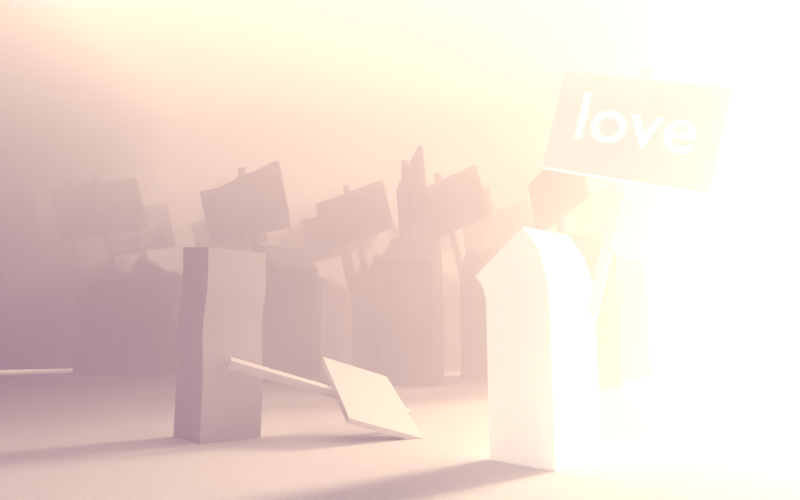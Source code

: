 # Source: RenderSketchGame-RyanGreen-1113.blend  (saved by Blender 2.71.0; exported with 4.5.12 LTS)
import bpy
from mathutils import Matrix  # noqa: F401  (used for matrix-valued properties, if any)

bpy.ops.wm.read_factory_settings(use_empty=True)
scene = bpy.context.scene
scene.name = 'Scene'

# ---- collections
col_collection_1 = bpy.data.collections.new('Collection 1'); scene.collection.children.link(col_collection_1)
col_collection_2 = bpy.data.collections.new('Collection 2'); scene.collection.children.link(col_collection_2)

# ---- materials (node trees are filled in below, after node groups)
mat_material_004 = bpy.data.materials.new('Material.004')
mat_material_004.alpha_threshold = 0.0
mat_material_004.roughness = 0.5
mat_material_004.line_color = (0.0, 0.0, 0.0, 1.0)
mat_material_001 = bpy.data.materials.new('Material.001')
mat_material_001.alpha_threshold = 0.0
mat_material_001.roughness = 0.5
mat_material_001.line_color = (0.0, 0.0, 0.0, 1.0)
mat_material_002 = bpy.data.materials.new('Material.002')
mat_material_002.alpha_threshold = 0.0
mat_material_002.roughness = 0.5
mat_material_002.line_color = (0.0, 0.0, 0.0, 1.0)
mat_material_005 = bpy.data.materials.new('Material.005')
mat_material_005.alpha_threshold = 0.0
mat_material_005.roughness = 0.5
mat_material_005.line_color = (0.0, 0.0, 0.0, 1.0)
mat_material_003 = bpy.data.materials.new('Material.003')
mat_material_003.alpha_threshold = 0.0
mat_material_003.roughness = 0.5
mat_material_003.line_color = (0.0, 0.0, 0.0, 1.0)

# ---- material node trees
mat_material_004.use_nodes = True; mat_material_004.node_tree.nodes.clear()
_N = mat_material_004.node_tree.nodes; _L = mat_material_004.node_tree.links
n0 = _N.new('ShaderNodeOutputMaterial'); n0.name = 'Material Output'; n0.location = (315, 290)
n1 = _N.new('ShaderNodeVolumeScatter'); n1.name = 'Volume Scatter'; n1.location = (7, 279)
n1.width = 140
n1.inputs[1].default_value = 0.002
_L.new(n1.outputs[0], n0.inputs[1])
n0.is_active_output = True
mat_material_001.use_nodes = True; mat_material_001.node_tree.nodes.clear()
_N = mat_material_001.node_tree.nodes; _L = mat_material_001.node_tree.links
n0 = _N.new('ShaderNodeOutputMaterial'); n0.name = 'Material Output'; n0.location = (300, 300)
n1 = _N.new('ShaderNodeBsdfDiffuse'); n1.name = 'Diffuse BSDF'; n1.location = (10, 300)
n1.inputs[0].default_value = (0.2529, 0.2529, 0.2529, 1.0)
_L.new(n1.outputs[0], n0.inputs[0])
n0.is_active_output = True
mat_material_002.use_nodes = True; mat_material_002.node_tree.nodes.clear()
_N = mat_material_002.node_tree.nodes; _L = mat_material_002.node_tree.links
n0 = _N.new('ShaderNodeOutputMaterial'); n0.name = 'Material Output'; n0.location = (300, 300)
n1 = _N.new('ShaderNodeBsdfDiffuse'); n1.name = 'Diffuse BSDF'; n1.location = (10, 300)
n1.inputs[0].default_value = (0.6038, 0.6038, 0.6038, 1.0)
_L.new(n1.outputs[0], n0.inputs[0])
n0.is_active_output = True
mat_material_005.use_nodes = True; mat_material_005.node_tree.nodes.clear()
_N = mat_material_005.node_tree.nodes; _L = mat_material_005.node_tree.links
n0 = _N.new('ShaderNodeOutputMaterial'); n0.name = 'Material Output'; n0.location = (300, 300)
n1 = _N.new('ShaderNodeBsdfDiffuse'); n1.name = 'Diffuse BSDF'; n1.location = (10, 300)
n1.inputs[0].default_value = (4.954, 4.954, 4.954, 1.0)
_L.new(n1.outputs[0], n0.inputs[0])
n0.is_active_output = True
mat_material_003.use_nodes = True; mat_material_003.node_tree.nodes.clear()
_N = mat_material_003.node_tree.nodes; _L = mat_material_003.node_tree.links
n0 = _N.new('ShaderNodeOutputMaterial'); n0.name = 'Material Output'; n0.location = (300, 300)
n1 = _N.new('ShaderNodeBsdfDiffuse'); n1.name = 'Diffuse BSDF'; n1.location = (10, 300)
n1.inputs[0].default_value = (2.163, 2.163, 2.163, 1.0)
_L.new(n1.outputs[0], n0.inputs[0])
n0.is_active_output = True

# ---- world
world_world = bpy.data.worlds.new('World'); scene.world = world_world
world_world.use_nodes = True; world_world.node_tree.nodes.clear()
_N = world_world.node_tree.nodes; _L = world_world.node_tree.links
n0 = _N.new('ShaderNodeOutputWorld'); n0.name = 'World Output'; n0.location = (300, 300)
n1 = _N.new('ShaderNodeBackground'); n1.name = 'Background'; n1.location = (10, 300)
n1.inputs[1].default_value = 0.2
n2 = _N.new('ShaderNodeRGB'); n2.name = 'RGB'; n2.location = (-180, 300)
n2.outputs[0].default_value = (0.9774, 1.0, 0.9551, 1.0)
_L.new(n1.outputs[0], n0.inputs[0])
_L.new(n2.outputs[0], n1.inputs[0])
n0.is_active_output = True
world_world.color = (0.05088, 0.05088, 0.05088)
world_world.use_sun_shadow = False
world_world.sun_shadow_jitter_overblur = 0.0
world_world.cycles.sampling_method = 'MANUAL'
world_world.cycles.sample_map_resolution = 256

# ---- cameras
cam_camera = bpy.data.cameras.new('Camera')
cam_camera.clip_end = 1e+04
cam_camera.lens = 25.0
cam_camera.sensor_width = 32.0
cam_camera.sensor_height = 18.0
cam_camera.ortho_scale = 7.314
cam_camera.dof.use_dof = True
cam_camera.dof.focus_distance = 0.0
cam_camera.dof.aperture_fstop = 0.0125

# ---- lights
light_lamp = bpy.data.lights.new('Lamp', 'SUN')
light_lamp.color = (1.0, 0.7094, 0.499)
light_lamp.transmission_factor = 0.0
light_lamp.cutoff_distance = 30.0
light_lamp.angle = 0.1993
light_lamp.energy = 100.0
light_lamp.shadow_buffer_clip_start = 1.001
light_lamp.shadow_soft_size = 0.1
light_lamp.shadow_cascade_max_distance = 1000.0
light_lamp.cycles.use_multiple_importance_sampling = False

# ---- meshes
me_cube_026 = bpy.data.meshes.new('Cube.026')
me_cube_026.from_pydata([(-98.41, -144.9, -100.0), (-100.0, 100.0, -100.0), (100.0, 100.0, -100.0), (101.6, -144.9, -100.0), (-98.41, -144.9, 100.0), (-100.0, 100.0, 100.0), (100.0, 100.0, 100.0), (101.6, -144.9, 100.0), (-98.41, -144.9, -100.0), (101.6, -144.9, -100.0), (-98.41, -144.9, 100.0), (101.6, -144.9, 100.0)], [], [(4, 5, 1, 0), (5, 6, 2, 1), (6, 7, 3, 2), (11, 10, 8, 9), (0, 1, 2, 3), (7, 6, 5, 4)])
me_cube_026.materials.append(mat_material_004)
me_cube_026.use_remesh_preserve_volume = False
me_cube_026.use_remesh_preserve_attributes = False
me_cube_026.use_mirror_vertex_groups = False
me_cube_026.update()
me_cube_025 = bpy.data.meshes.new('Cube.025')
me_cube_025.from_pydata([(-32.42, -32.42, -0.05398), (-32.42, 32.42, -0.05398), (32.42, 32.42, -0.05398), (32.42, -32.42, -0.05398), (-32.42, -44.53, 153.6), (-32.42, 8.768, 190.6), (32.42, 8.768, 190.6), (32.42, -44.53, 153.6), (-32.42, -32.42, 20.36), (-32.42, -32.42, 40.77), (-32.42, -32.42, 61.18), (-32.42, -32.42, 81.59), (-32.42, -32.42, 102.0), (-32.42, -32.61, 122.2), (-32.42, -32.7, 133.3), (-32.42, -35.92, 143.8), (-32.42, 23.21, 170.4), (-32.42, 31.08, 145.8), (-32.42, 32.38, 122.4), (-32.42, 32.42, 102.0), (-32.42, 32.42, 81.59), (-32.42, 32.42, 61.18), (-32.42, 32.42, 40.77), (-32.42, 32.42, 20.36), (32.42, 23.21, 170.4), (32.42, 31.08, 145.8), (32.42, 32.38, 122.4), (32.42, 32.42, 102.0), (32.42, 32.42, 81.59), (32.42, 32.42, 61.18), (32.42, 32.42, 40.77), (32.42, 32.42, 20.36), (32.42, -35.92, 143.8), (32.42, -32.7, 133.3), (32.42, -32.61, 122.2), (32.42, -32.42, 102.0), (32.42, -32.42, 81.59), (32.42, -32.42, 61.18), (32.42, -32.42, 40.77), (32.42, -32.42, 20.36), (-15.19, 44.33, 115.9), (-7.832, 48.54, 115.9), (-3.762, 41.42, 118.1), (-11.12, 37.21, 118.1), (-41.69, 90.69, 319.5), (-34.32, 94.9, 319.5), (-30.25, 87.78, 321.7), (-37.62, 83.57, 321.7), (-52.41, 123.8, 209.9), (-47.37, 126.7, 209.9), (15.05, 17.5, 242.9), (10.01, 14.62, 242.9), (-63.2, 142.7, 292.9), (-58.17, 145.6, 292.9), (4.254, 36.39, 325.9), (-0.7829, 33.51, 325.9)], [], [(8, 23, 1, 0), (23, 31, 2, 1), (31, 39, 3, 2), (39, 8, 0, 3), (0, 1, 2, 3), (7, 6, 5, 4), (4, 5, 16, 15), (15, 16, 17, 14), (14, 17, 18, 13), (13, 18, 19, 12), (12, 19, 20, 11), (11, 20, 21, 10), (10, 21, 22, 9), (9, 22, 23, 8), (5, 6, 24, 16), (16, 24, 25, 17), (17, 25, 26, 18), (18, 26, 27, 19), (19, 27, 28, 20), (20, 28, 29, 21), (21, 29, 30, 22), (22, 30, 31, 23), (6, 7, 32, 24), (24, 32, 33, 25), (25, 33, 34, 26), (26, 34, 35, 27), (27, 35, 36, 28), (28, 36, 37, 29), (29, 37, 38, 30), (30, 38, 39, 31), (7, 4, 15, 32), (32, 15, 14, 33), (33, 14, 13, 34), (34, 13, 12, 35), (35, 12, 11, 36), (36, 11, 10, 37), (37, 10, 9, 38), (38, 9, 8, 39), (44, 45, 41, 40), (45, 46, 42, 41), (46, 47, 43, 42), (47, 44, 40, 43), (40, 41, 42, 43), (47, 46, 45, 44), (52, 53, 49, 48), (53, 54, 50, 49), (54, 55, 51, 50), (55, 52, 48, 51), (48, 49, 50, 51), (55, 54, 53, 52)])
me_cube_025.materials.append(mat_material_001)
me_cube_025.use_remesh_preserve_volume = False
me_cube_025.use_remesh_preserve_attributes = False
me_cube_025.use_mirror_vertex_groups = False
me_cube_025.update()
me_cube_024 = bpy.data.meshes.new('Cube.024')
me_cube_024.from_pydata([(-32.42, -32.42, -0.05398), (-32.42, 32.42, -0.05398), (32.42, 32.42, -0.05398), (32.42, -32.42, -0.05398), (-32.42, -44.53, 153.6), (-32.42, 8.768, 190.6), (32.42, 8.768, 190.6), (32.42, -44.53, 153.6), (-32.42, -32.42, 20.36), (-32.42, -32.42, 40.77), (-32.42, -32.42, 61.18), (-32.42, -32.42, 81.59), (-32.42, -32.42, 102.0), (-32.42, -32.61, 122.2), (-32.42, -32.7, 133.3), (-32.42, -35.92, 143.8), (-32.42, 23.21, 170.4), (-32.42, 31.08, 145.8), (-32.42, 32.38, 122.4), (-32.42, 32.42, 102.0), (-32.42, 32.42, 81.59), (-32.42, 32.42, 61.18), (-32.42, 32.42, 40.77), (-32.42, 32.42, 20.36), (32.42, 23.21, 170.4), (32.42, 31.08, 145.8), (32.42, 32.38, 122.4), (32.42, 32.42, 102.0), (32.42, 32.42, 81.59), (32.42, 32.42, 61.18), (32.42, 32.42, 40.77), (32.42, 32.42, 20.36), (32.42, -35.92, 143.8), (32.42, -32.7, 133.3), (32.42, -32.61, 122.2), (32.42, -32.42, 102.0), (32.42, -32.42, 81.59), (32.42, -32.42, 61.18), (32.42, -32.42, 40.77), (32.42, -32.42, 20.36), (-15.19, 44.33, 115.9), (-7.832, 48.54, 115.9), (-3.762, 41.42, 118.1), (-11.12, 37.21, 118.1), (-41.69, 90.69, 319.5), (-34.32, 94.9, 319.5), (-30.25, 87.78, 321.7), (-37.62, 83.57, 321.7), (-52.41, 123.8, 209.9), (-47.37, 126.7, 209.9), (15.05, 17.5, 242.9), (10.01, 14.62, 242.9), (-63.2, 142.7, 292.9), (-58.17, 145.6, 292.9), (4.254, 36.39, 325.9), (-0.7829, 33.51, 325.9)], [], [(8, 23, 1, 0), (23, 31, 2, 1), (31, 39, 3, 2), (39, 8, 0, 3), (0, 1, 2, 3), (7, 6, 5, 4), (4, 5, 16, 15), (15, 16, 17, 14), (14, 17, 18, 13), (13, 18, 19, 12), (12, 19, 20, 11), (11, 20, 21, 10), (10, 21, 22, 9), (9, 22, 23, 8), (5, 6, 24, 16), (16, 24, 25, 17), (17, 25, 26, 18), (18, 26, 27, 19), (19, 27, 28, 20), (20, 28, 29, 21), (21, 29, 30, 22), (22, 30, 31, 23), (6, 7, 32, 24), (24, 32, 33, 25), (25, 33, 34, 26), (26, 34, 35, 27), (27, 35, 36, 28), (28, 36, 37, 29), (29, 37, 38, 30), (30, 38, 39, 31), (7, 4, 15, 32), (32, 15, 14, 33), (33, 14, 13, 34), (34, 13, 12, 35), (35, 12, 11, 36), (36, 11, 10, 37), (37, 10, 9, 38), (38, 9, 8, 39), (44, 45, 41, 40), (45, 46, 42, 41), (46, 47, 43, 42), (47, 44, 40, 43), (40, 41, 42, 43), (47, 46, 45, 44), (52, 53, 49, 48), (53, 54, 50, 49), (54, 55, 51, 50), (55, 52, 48, 51), (48, 49, 50, 51), (55, 54, 53, 52)])
me_cube_024.materials.append(mat_material_001)
me_cube_024.use_remesh_preserve_volume = False
me_cube_024.use_remesh_preserve_attributes = False
me_cube_024.use_mirror_vertex_groups = False
me_cube_024.update()
me_cube_023 = bpy.data.meshes.new('Cube.023')
me_cube_023.from_pydata([(-32.42, -32.42, -0.05398), (-32.42, 32.42, -0.05398), (32.42, 32.42, -0.05398), (32.42, -32.42, -0.05398), (-32.42, -44.53, 153.6), (-32.42, 8.768, 190.6), (32.42, 8.768, 190.6), (32.42, -44.53, 153.6), (-32.42, -32.42, 20.36), (-32.42, -32.42, 40.77), (-32.42, -32.42, 61.18), (-32.42, -32.42, 81.59), (-32.42, -32.42, 102.0), (-32.42, -32.61, 122.2), (-32.42, -32.7, 133.3), (-32.42, -35.92, 143.8), (-32.42, 23.21, 170.4), (-32.42, 31.08, 145.8), (-32.42, 32.38, 122.4), (-32.42, 32.42, 102.0), (-32.42, 32.42, 81.59), (-32.42, 32.42, 61.18), (-32.42, 32.42, 40.77), (-32.42, 32.42, 20.36), (32.42, 23.21, 170.4), (32.42, 31.08, 145.8), (32.42, 32.38, 122.4), (32.42, 32.42, 102.0), (32.42, 32.42, 81.59), (32.42, 32.42, 61.18), (32.42, 32.42, 40.77), (32.42, 32.42, 20.36), (32.42, -35.92, 143.8), (32.42, -32.7, 133.3), (32.42, -32.61, 122.2), (32.42, -32.42, 102.0), (32.42, -32.42, 81.59), (32.42, -32.42, 61.18), (32.42, -32.42, 40.77), (32.42, -32.42, 20.36), (-15.19, 44.33, 115.9), (-7.832, 48.54, 115.9), (-3.762, 41.42, 118.1), (-11.12, 37.21, 118.1), (-41.69, 90.69, 319.5), (-34.32, 94.9, 319.5), (-30.25, 87.78, 321.7), (-37.62, 83.57, 321.7), (-52.41, 123.8, 209.9), (-47.37, 126.7, 209.9), (15.05, 17.5, 242.9), (10.01, 14.62, 242.9), (-63.2, 142.7, 292.9), (-58.17, 145.6, 292.9), (4.254, 36.39, 325.9), (-0.7829, 33.51, 325.9)], [], [(8, 23, 1, 0), (23, 31, 2, 1), (31, 39, 3, 2), (39, 8, 0, 3), (0, 1, 2, 3), (7, 6, 5, 4), (4, 5, 16, 15), (15, 16, 17, 14), (14, 17, 18, 13), (13, 18, 19, 12), (12, 19, 20, 11), (11, 20, 21, 10), (10, 21, 22, 9), (9, 22, 23, 8), (5, 6, 24, 16), (16, 24, 25, 17), (17, 25, 26, 18), (18, 26, 27, 19), (19, 27, 28, 20), (20, 28, 29, 21), (21, 29, 30, 22), (22, 30, 31, 23), (6, 7, 32, 24), (24, 32, 33, 25), (25, 33, 34, 26), (26, 34, 35, 27), (27, 35, 36, 28), (28, 36, 37, 29), (29, 37, 38, 30), (30, 38, 39, 31), (7, 4, 15, 32), (32, 15, 14, 33), (33, 14, 13, 34), (34, 13, 12, 35), (35, 12, 11, 36), (36, 11, 10, 37), (37, 10, 9, 38), (38, 9, 8, 39), (44, 45, 41, 40), (45, 46, 42, 41), (46, 47, 43, 42), (47, 44, 40, 43), (40, 41, 42, 43), (47, 46, 45, 44), (52, 53, 49, 48), (53, 54, 50, 49), (54, 55, 51, 50), (55, 52, 48, 51), (48, 49, 50, 51), (55, 54, 53, 52)])
me_cube_023.materials.append(mat_material_001)
me_cube_023.use_remesh_preserve_volume = False
me_cube_023.use_remesh_preserve_attributes = False
me_cube_023.use_mirror_vertex_groups = False
me_cube_023.update()
me_cube_022 = bpy.data.meshes.new('Cube.022')
me_cube_022.from_pydata([(-32.42, -32.42, -0.05398), (-32.42, 32.42, -0.05398), (32.42, 32.42, -0.05398), (32.42, -32.42, -0.05398), (-32.42, -44.53, 153.6), (-32.42, 8.768, 190.6), (32.42, 8.768, 190.6), (32.42, -44.53, 153.6), (-32.42, -32.42, 20.36), (-32.42, -32.42, 40.77), (-32.42, -32.42, 61.18), (-32.42, -32.42, 81.59), (-32.42, -32.42, 102.0), (-32.42, -32.61, 122.2), (-32.42, -32.7, 133.3), (-32.42, -35.92, 143.8), (-32.42, 23.21, 170.4), (-32.42, 31.08, 145.8), (-32.42, 32.38, 122.4), (-32.42, 32.42, 102.0), (-32.42, 32.42, 81.59), (-32.42, 32.42, 61.18), (-32.42, 32.42, 40.77), (-32.42, 32.42, 20.36), (32.42, 23.21, 170.4), (32.42, 31.08, 145.8), (32.42, 32.38, 122.4), (32.42, 32.42, 102.0), (32.42, 32.42, 81.59), (32.42, 32.42, 61.18), (32.42, 32.42, 40.77), (32.42, 32.42, 20.36), (32.42, -35.92, 143.8), (32.42, -32.7, 133.3), (32.42, -32.61, 122.2), (32.42, -32.42, 102.0), (32.42, -32.42, 81.59), (32.42, -32.42, 61.18), (32.42, -32.42, 40.77), (32.42, -32.42, 20.36), (-15.19, 44.33, 115.9), (-7.832, 48.54, 115.9), (-3.762, 41.42, 118.1), (-11.12, 37.21, 118.1), (-41.69, 90.69, 319.5), (-34.32, 94.9, 319.5), (-30.25, 87.78, 321.7), (-37.62, 83.57, 321.7), (-52.41, 123.8, 209.9), (-47.37, 126.7, 209.9), (15.05, 17.5, 242.9), (10.01, 14.62, 242.9), (-63.2, 142.7, 292.9), (-58.17, 145.6, 292.9), (4.254, 36.39, 325.9), (-0.7829, 33.51, 325.9)], [], [(8, 23, 1, 0), (23, 31, 2, 1), (31, 39, 3, 2), (39, 8, 0, 3), (0, 1, 2, 3), (7, 6, 5, 4), (4, 5, 16, 15), (15, 16, 17, 14), (14, 17, 18, 13), (13, 18, 19, 12), (12, 19, 20, 11), (11, 20, 21, 10), (10, 21, 22, 9), (9, 22, 23, 8), (5, 6, 24, 16), (16, 24, 25, 17), (17, 25, 26, 18), (18, 26, 27, 19), (19, 27, 28, 20), (20, 28, 29, 21), (21, 29, 30, 22), (22, 30, 31, 23), (6, 7, 32, 24), (24, 32, 33, 25), (25, 33, 34, 26), (26, 34, 35, 27), (27, 35, 36, 28), (28, 36, 37, 29), (29, 37, 38, 30), (30, 38, 39, 31), (7, 4, 15, 32), (32, 15, 14, 33), (33, 14, 13, 34), (34, 13, 12, 35), (35, 12, 11, 36), (36, 11, 10, 37), (37, 10, 9, 38), (38, 9, 8, 39), (44, 45, 41, 40), (45, 46, 42, 41), (46, 47, 43, 42), (47, 44, 40, 43), (40, 41, 42, 43), (47, 46, 45, 44), (52, 53, 49, 48), (53, 54, 50, 49), (54, 55, 51, 50), (55, 52, 48, 51), (48, 49, 50, 51), (55, 54, 53, 52)])
me_cube_022.materials.append(mat_material_001)
me_cube_022.use_remesh_preserve_volume = False
me_cube_022.use_remesh_preserve_attributes = False
me_cube_022.use_mirror_vertex_groups = False
me_cube_022.update()
me_cube_021 = bpy.data.meshes.new('Cube.021')
me_cube_021.from_pydata([(-32.42, -32.42, -0.05398), (-32.42, 32.42, -0.05398), (32.42, 32.42, -0.05398), (32.42, -32.42, -0.05398), (-32.42, -44.53, 153.6), (-32.42, 8.768, 190.6), (32.42, 8.768, 190.6), (32.42, -44.53, 153.6), (-32.42, -32.42, 20.36), (-32.42, -32.42, 40.77), (-32.42, -32.42, 61.18), (-32.42, -32.42, 81.59), (-32.42, -32.42, 102.0), (-32.42, -32.61, 122.2), (-32.42, -32.7, 133.3), (-32.42, -35.92, 143.8), (-32.42, 23.21, 170.4), (-32.42, 31.08, 145.8), (-32.42, 32.38, 122.4), (-32.42, 32.42, 102.0), (-32.42, 32.42, 81.59), (-32.42, 32.42, 61.18), (-32.42, 32.42, 40.77), (-32.42, 32.42, 20.36), (32.42, 23.21, 170.4), (32.42, 31.08, 145.8), (32.42, 32.38, 122.4), (32.42, 32.42, 102.0), (32.42, 32.42, 81.59), (32.42, 32.42, 61.18), (32.42, 32.42, 40.77), (32.42, 32.42, 20.36), (32.42, -35.92, 143.8), (32.42, -32.7, 133.3), (32.42, -32.61, 122.2), (32.42, -32.42, 102.0), (32.42, -32.42, 81.59), (32.42, -32.42, 61.18), (32.42, -32.42, 40.77), (32.42, -32.42, 20.36), (-15.19, 44.33, 115.9), (-7.832, 48.54, 115.9), (-3.762, 41.42, 118.1), (-11.12, 37.21, 118.1), (-41.69, 90.69, 319.5), (-34.32, 94.9, 319.5), (-30.25, 87.78, 321.7), (-37.62, 83.57, 321.7), (-52.41, 123.8, 209.9), (-47.37, 126.7, 209.9), (15.05, 17.5, 242.9), (10.01, 14.62, 242.9), (-63.2, 142.7, 292.9), (-58.17, 145.6, 292.9), (4.254, 36.39, 325.9), (-0.7829, 33.51, 325.9)], [], [(8, 23, 1, 0), (23, 31, 2, 1), (31, 39, 3, 2), (39, 8, 0, 3), (0, 1, 2, 3), (7, 6, 5, 4), (4, 5, 16, 15), (15, 16, 17, 14), (14, 17, 18, 13), (13, 18, 19, 12), (12, 19, 20, 11), (11, 20, 21, 10), (10, 21, 22, 9), (9, 22, 23, 8), (5, 6, 24, 16), (16, 24, 25, 17), (17, 25, 26, 18), (18, 26, 27, 19), (19, 27, 28, 20), (20, 28, 29, 21), (21, 29, 30, 22), (22, 30, 31, 23), (6, 7, 32, 24), (24, 32, 33, 25), (25, 33, 34, 26), (26, 34, 35, 27), (27, 35, 36, 28), (28, 36, 37, 29), (29, 37, 38, 30), (30, 38, 39, 31), (7, 4, 15, 32), (32, 15, 14, 33), (33, 14, 13, 34), (34, 13, 12, 35), (35, 12, 11, 36), (36, 11, 10, 37), (37, 10, 9, 38), (38, 9, 8, 39), (44, 45, 41, 40), (45, 46, 42, 41), (46, 47, 43, 42), (47, 44, 40, 43), (40, 41, 42, 43), (47, 46, 45, 44), (52, 53, 49, 48), (53, 54, 50, 49), (54, 55, 51, 50), (55, 52, 48, 51), (48, 49, 50, 51), (55, 54, 53, 52)])
me_cube_021.materials.append(mat_material_001)
me_cube_021.use_remesh_preserve_volume = False
me_cube_021.use_remesh_preserve_attributes = False
me_cube_021.use_mirror_vertex_groups = False
me_cube_021.update()
me_cube_020 = bpy.data.meshes.new('Cube.020')
me_cube_020.from_pydata([(-32.42, -32.42, -0.05398), (-32.42, 32.42, -0.05398), (32.42, 32.42, -0.05398), (32.42, -32.42, -0.05398), (-32.42, -44.53, 153.6), (-32.42, 8.768, 190.6), (32.42, 8.768, 190.6), (32.42, -44.53, 153.6), (-32.42, -32.42, 20.36), (-32.42, -32.42, 40.77), (-32.42, -32.42, 61.18), (-32.42, -32.42, 81.59), (-32.42, -32.42, 102.0), (-32.42, -32.61, 122.2), (-32.42, -32.7, 133.3), (-32.42, -35.92, 143.8), (-32.42, 23.21, 170.4), (-32.42, 31.08, 145.8), (-32.42, 32.38, 122.4), (-32.42, 32.42, 102.0), (-32.42, 32.42, 81.59), (-32.42, 32.42, 61.18), (-32.42, 32.42, 40.77), (-32.42, 32.42, 20.36), (32.42, 23.21, 170.4), (32.42, 31.08, 145.8), (32.42, 32.38, 122.4), (32.42, 32.42, 102.0), (32.42, 32.42, 81.59), (32.42, 32.42, 61.18), (32.42, 32.42, 40.77), (32.42, 32.42, 20.36), (32.42, -35.92, 143.8), (32.42, -32.7, 133.3), (32.42, -32.61, 122.2), (32.42, -32.42, 102.0), (32.42, -32.42, 81.59), (32.42, -32.42, 61.18), (32.42, -32.42, 40.77), (32.42, -32.42, 20.36), (-15.19, 44.33, 115.9), (-7.832, 48.54, 115.9), (-3.762, 41.42, 118.1), (-11.12, 37.21, 118.1), (-41.69, 90.69, 319.5), (-34.32, 94.9, 319.5), (-30.25, 87.78, 321.7), (-37.62, 83.57, 321.7), (-52.41, 123.8, 209.9), (-47.37, 126.7, 209.9), (15.05, 17.5, 242.9), (10.01, 14.62, 242.9), (-63.2, 142.7, 292.9), (-58.17, 145.6, 292.9), (4.254, 36.39, 325.9), (-0.7829, 33.51, 325.9)], [], [(8, 23, 1, 0), (23, 31, 2, 1), (31, 39, 3, 2), (39, 8, 0, 3), (0, 1, 2, 3), (7, 6, 5, 4), (4, 5, 16, 15), (15, 16, 17, 14), (14, 17, 18, 13), (13, 18, 19, 12), (12, 19, 20, 11), (11, 20, 21, 10), (10, 21, 22, 9), (9, 22, 23, 8), (5, 6, 24, 16), (16, 24, 25, 17), (17, 25, 26, 18), (18, 26, 27, 19), (19, 27, 28, 20), (20, 28, 29, 21), (21, 29, 30, 22), (22, 30, 31, 23), (6, 7, 32, 24), (24, 32, 33, 25), (25, 33, 34, 26), (26, 34, 35, 27), (27, 35, 36, 28), (28, 36, 37, 29), (29, 37, 38, 30), (30, 38, 39, 31), (7, 4, 15, 32), (32, 15, 14, 33), (33, 14, 13, 34), (34, 13, 12, 35), (35, 12, 11, 36), (36, 11, 10, 37), (37, 10, 9, 38), (38, 9, 8, 39), (44, 45, 41, 40), (45, 46, 42, 41), (46, 47, 43, 42), (47, 44, 40, 43), (40, 41, 42, 43), (47, 46, 45, 44), (52, 53, 49, 48), (53, 54, 50, 49), (54, 55, 51, 50), (55, 52, 48, 51), (48, 49, 50, 51), (55, 54, 53, 52)])
me_cube_020.materials.append(mat_material_001)
me_cube_020.use_remesh_preserve_volume = False
me_cube_020.use_remesh_preserve_attributes = False
me_cube_020.use_mirror_vertex_groups = False
me_cube_020.update()
me_cube_019 = bpy.data.meshes.new('Cube.019')
me_cube_019.from_pydata([(-32.42, -32.42, -0.05398), (-32.42, 32.42, -0.05398), (32.42, 32.42, -0.05398), (32.42, -32.42, -0.05398), (-32.42, -44.53, 153.6), (-32.42, 8.768, 190.6), (32.42, 8.768, 190.6), (32.42, -44.53, 153.6), (-32.42, -32.42, 20.36), (-32.42, -32.42, 40.77), (-32.42, -32.42, 61.18), (-32.42, -32.42, 81.59), (-32.42, -32.42, 102.0), (-32.42, -32.61, 122.2), (-32.42, -32.7, 133.3), (-32.42, -35.92, 143.8), (-32.42, 23.21, 170.4), (-32.42, 31.08, 145.8), (-32.42, 32.38, 122.4), (-32.42, 32.42, 102.0), (-32.42, 32.42, 81.59), (-32.42, 32.42, 61.18), (-32.42, 32.42, 40.77), (-32.42, 32.42, 20.36), (32.42, 23.21, 170.4), (32.42, 31.08, 145.8), (32.42, 32.38, 122.4), (32.42, 32.42, 102.0), (32.42, 32.42, 81.59), (32.42, 32.42, 61.18), (32.42, 32.42, 40.77), (32.42, 32.42, 20.36), (32.42, -35.92, 143.8), (32.42, -32.7, 133.3), (32.42, -32.61, 122.2), (32.42, -32.42, 102.0), (32.42, -32.42, 81.59), (32.42, -32.42, 61.18), (32.42, -32.42, 40.77), (32.42, -32.42, 20.36), (-15.19, 44.33, 115.9), (-7.832, 48.54, 115.9), (-3.762, 41.42, 118.1), (-11.12, 37.21, 118.1), (-41.69, 90.69, 319.5), (-34.32, 94.9, 319.5), (-30.25, 87.78, 321.7), (-37.62, 83.57, 321.7), (-52.41, 123.8, 209.9), (-47.37, 126.7, 209.9), (15.05, 17.5, 242.9), (10.01, 14.62, 242.9), (-63.2, 142.7, 292.9), (-58.17, 145.6, 292.9), (4.254, 36.39, 325.9), (-0.7829, 33.51, 325.9)], [], [(8, 23, 1, 0), (23, 31, 2, 1), (31, 39, 3, 2), (39, 8, 0, 3), (0, 1, 2, 3), (7, 6, 5, 4), (4, 5, 16, 15), (15, 16, 17, 14), (14, 17, 18, 13), (13, 18, 19, 12), (12, 19, 20, 11), (11, 20, 21, 10), (10, 21, 22, 9), (9, 22, 23, 8), (5, 6, 24, 16), (16, 24, 25, 17), (17, 25, 26, 18), (18, 26, 27, 19), (19, 27, 28, 20), (20, 28, 29, 21), (21, 29, 30, 22), (22, 30, 31, 23), (6, 7, 32, 24), (24, 32, 33, 25), (25, 33, 34, 26), (26, 34, 35, 27), (27, 35, 36, 28), (28, 36, 37, 29), (29, 37, 38, 30), (30, 38, 39, 31), (7, 4, 15, 32), (32, 15, 14, 33), (33, 14, 13, 34), (34, 13, 12, 35), (35, 12, 11, 36), (36, 11, 10, 37), (37, 10, 9, 38), (38, 9, 8, 39), (44, 45, 41, 40), (45, 46, 42, 41), (46, 47, 43, 42), (47, 44, 40, 43), (40, 41, 42, 43), (47, 46, 45, 44), (52, 53, 49, 48), (53, 54, 50, 49), (54, 55, 51, 50), (55, 52, 48, 51), (48, 49, 50, 51), (55, 54, 53, 52)])
me_cube_019.materials.append(mat_material_001)
me_cube_019.use_remesh_preserve_volume = False
me_cube_019.use_remesh_preserve_attributes = False
me_cube_019.use_mirror_vertex_groups = False
me_cube_019.update()
me_cube_018 = bpy.data.meshes.new('Cube.018')
me_cube_018.from_pydata([(-32.42, -32.42, -0.05398), (-32.42, 32.42, -0.05398), (32.42, 32.42, -0.05398), (32.42, -32.42, -0.05398), (-32.42, -44.53, 153.6), (-32.42, 8.768, 190.6), (32.42, 8.768, 190.6), (32.42, -44.53, 153.6), (-32.42, -32.42, 20.36), (-32.42, -32.42, 40.77), (-32.42, -32.42, 61.18), (-32.42, -32.42, 81.59), (-32.42, -32.42, 102.0), (-32.42, -32.61, 122.2), (-32.42, -32.7, 133.3), (-32.42, -35.92, 143.8), (-32.42, 23.21, 170.4), (-32.42, 31.08, 145.8), (-32.42, 32.38, 122.4), (-32.42, 32.42, 102.0), (-32.42, 32.42, 81.59), (-32.42, 32.42, 61.18), (-32.42, 32.42, 40.77), (-32.42, 32.42, 20.36), (32.42, 23.21, 170.4), (32.42, 31.08, 145.8), (32.42, 32.38, 122.4), (32.42, 32.42, 102.0), (32.42, 32.42, 81.59), (32.42, 32.42, 61.18), (32.42, 32.42, 40.77), (32.42, 32.42, 20.36), (32.42, -35.92, 143.8), (32.42, -32.7, 133.3), (32.42, -32.61, 122.2), (32.42, -32.42, 102.0), (32.42, -32.42, 81.59), (32.42, -32.42, 61.18), (32.42, -32.42, 40.77), (32.42, -32.42, 20.36), (-15.19, 44.33, 115.9), (-7.832, 48.54, 115.9), (-3.762, 41.42, 118.1), (-11.12, 37.21, 118.1), (-41.69, 90.69, 319.5), (-34.32, 94.9, 319.5), (-30.25, 87.78, 321.7), (-37.62, 83.57, 321.7), (-52.41, 123.8, 209.9), (-47.37, 126.7, 209.9), (15.05, 17.5, 242.9), (10.01, 14.62, 242.9), (-63.2, 142.7, 292.9), (-58.17, 145.6, 292.9), (4.254, 36.39, 325.9), (-0.7829, 33.51, 325.9)], [], [(8, 23, 1, 0), (23, 31, 2, 1), (31, 39, 3, 2), (39, 8, 0, 3), (0, 1, 2, 3), (7, 6, 5, 4), (4, 5, 16, 15), (15, 16, 17, 14), (14, 17, 18, 13), (13, 18, 19, 12), (12, 19, 20, 11), (11, 20, 21, 10), (10, 21, 22, 9), (9, 22, 23, 8), (5, 6, 24, 16), (16, 24, 25, 17), (17, 25, 26, 18), (18, 26, 27, 19), (19, 27, 28, 20), (20, 28, 29, 21), (21, 29, 30, 22), (22, 30, 31, 23), (6, 7, 32, 24), (24, 32, 33, 25), (25, 33, 34, 26), (26, 34, 35, 27), (27, 35, 36, 28), (28, 36, 37, 29), (29, 37, 38, 30), (30, 38, 39, 31), (7, 4, 15, 32), (32, 15, 14, 33), (33, 14, 13, 34), (34, 13, 12, 35), (35, 12, 11, 36), (36, 11, 10, 37), (37, 10, 9, 38), (38, 9, 8, 39), (44, 45, 41, 40), (45, 46, 42, 41), (46, 47, 43, 42), (47, 44, 40, 43), (40, 41, 42, 43), (47, 46, 45, 44), (52, 53, 49, 48), (53, 54, 50, 49), (54, 55, 51, 50), (55, 52, 48, 51), (48, 49, 50, 51), (55, 54, 53, 52)])
me_cube_018.materials.append(mat_material_001)
me_cube_018.use_remesh_preserve_volume = False
me_cube_018.use_remesh_preserve_attributes = False
me_cube_018.use_mirror_vertex_groups = False
me_cube_018.update()
me_cube_017 = bpy.data.meshes.new('Cube.017')
me_cube_017.from_pydata([(-32.42, -32.42, -0.05398), (-32.42, 32.42, -0.05398), (32.42, 32.42, -0.05398), (32.42, -32.42, -0.05398), (-32.42, -44.53, 153.6), (-32.42, 8.768, 190.6), (32.42, 8.768, 190.6), (32.42, -44.53, 153.6), (-32.42, -32.42, 20.36), (-32.42, -32.42, 40.77), (-32.42, -32.42, 61.18), (-32.42, -32.42, 81.59), (-32.42, -32.42, 102.0), (-32.42, -32.61, 122.2), (-32.42, -32.7, 133.3), (-32.42, -35.92, 143.8), (-32.42, 23.21, 170.4), (-32.42, 31.08, 145.8), (-32.42, 32.38, 122.4), (-32.42, 32.42, 102.0), (-32.42, 32.42, 81.59), (-32.42, 32.42, 61.18), (-32.42, 32.42, 40.77), (-32.42, 32.42, 20.36), (32.42, 23.21, 170.4), (32.42, 31.08, 145.8), (32.42, 32.38, 122.4), (32.42, 32.42, 102.0), (32.42, 32.42, 81.59), (32.42, 32.42, 61.18), (32.42, 32.42, 40.77), (32.42, 32.42, 20.36), (32.42, -35.92, 143.8), (32.42, -32.7, 133.3), (32.42, -32.61, 122.2), (32.42, -32.42, 102.0), (32.42, -32.42, 81.59), (32.42, -32.42, 61.18), (32.42, -32.42, 40.77), (32.42, -32.42, 20.36), (-15.19, 44.33, 115.9), (-7.832, 48.54, 115.9), (-3.762, 41.42, 118.1), (-11.12, 37.21, 118.1), (-41.69, 90.69, 319.5), (-34.32, 94.9, 319.5), (-30.25, 87.78, 321.7), (-37.62, 83.57, 321.7), (-52.41, 123.8, 209.9), (-47.37, 126.7, 209.9), (15.05, 17.5, 242.9), (10.01, 14.62, 242.9), (-63.2, 142.7, 292.9), (-58.17, 145.6, 292.9), (4.254, 36.39, 325.9), (-0.7829, 33.51, 325.9)], [], [(8, 23, 1, 0), (23, 31, 2, 1), (31, 39, 3, 2), (39, 8, 0, 3), (0, 1, 2, 3), (7, 6, 5, 4), (4, 5, 16, 15), (15, 16, 17, 14), (14, 17, 18, 13), (13, 18, 19, 12), (12, 19, 20, 11), (11, 20, 21, 10), (10, 21, 22, 9), (9, 22, 23, 8), (5, 6, 24, 16), (16, 24, 25, 17), (17, 25, 26, 18), (18, 26, 27, 19), (19, 27, 28, 20), (20, 28, 29, 21), (21, 29, 30, 22), (22, 30, 31, 23), (6, 7, 32, 24), (24, 32, 33, 25), (25, 33, 34, 26), (26, 34, 35, 27), (27, 35, 36, 28), (28, 36, 37, 29), (29, 37, 38, 30), (30, 38, 39, 31), (7, 4, 15, 32), (32, 15, 14, 33), (33, 14, 13, 34), (34, 13, 12, 35), (35, 12, 11, 36), (36, 11, 10, 37), (37, 10, 9, 38), (38, 9, 8, 39), (44, 45, 41, 40), (45, 46, 42, 41), (46, 47, 43, 42), (47, 44, 40, 43), (40, 41, 42, 43), (47, 46, 45, 44), (52, 53, 49, 48), (53, 54, 50, 49), (54, 55, 51, 50), (55, 52, 48, 51), (48, 49, 50, 51), (55, 54, 53, 52)])
me_cube_017.materials.append(mat_material_001)
me_cube_017.use_remesh_preserve_volume = False
me_cube_017.use_remesh_preserve_attributes = False
me_cube_017.use_mirror_vertex_groups = False
me_cube_017.update()
me_cube_016 = bpy.data.meshes.new('Cube.016')
me_cube_016.from_pydata([(-32.42, -32.42, -0.05398), (-32.42, 32.42, -0.05398), (32.42, 32.42, -0.05398), (32.42, -32.42, -0.05398), (-32.42, -44.53, 153.6), (-32.42, 8.768, 190.6), (32.42, 8.768, 190.6), (32.42, -44.53, 153.6), (-32.42, -32.42, 20.36), (-32.42, -32.42, 40.77), (-32.42, -32.42, 61.18), (-32.42, -32.42, 81.59), (-32.42, -32.42, 102.0), (-32.42, -32.61, 122.2), (-32.42, -32.7, 133.3), (-32.42, -35.92, 143.8), (-32.42, 23.21, 170.4), (-32.42, 31.08, 145.8), (-32.42, 32.38, 122.4), (-32.42, 32.42, 102.0), (-32.42, 32.42, 81.59), (-32.42, 32.42, 61.18), (-32.42, 32.42, 40.77), (-32.42, 32.42, 20.36), (32.42, 23.21, 170.4), (32.42, 31.08, 145.8), (32.42, 32.38, 122.4), (32.42, 32.42, 102.0), (32.42, 32.42, 81.59), (32.42, 32.42, 61.18), (32.42, 32.42, 40.77), (32.42, 32.42, 20.36), (32.42, -35.92, 143.8), (32.42, -32.7, 133.3), (32.42, -32.61, 122.2), (32.42, -32.42, 102.0), (32.42, -32.42, 81.59), (32.42, -32.42, 61.18), (32.42, -32.42, 40.77), (32.42, -32.42, 20.36), (-15.19, 44.33, 115.9), (-7.832, 48.54, 115.9), (-3.762, 41.42, 118.1), (-11.12, 37.21, 118.1), (-41.69, 90.69, 319.5), (-34.32, 94.9, 319.5), (-30.25, 87.78, 321.7), (-37.62, 83.57, 321.7), (-52.41, 123.8, 209.9), (-47.37, 126.7, 209.9), (15.05, 17.5, 242.9), (10.01, 14.62, 242.9), (-63.2, 142.7, 292.9), (-58.17, 145.6, 292.9), (4.254, 36.39, 325.9), (-0.7829, 33.51, 325.9)], [], [(8, 23, 1, 0), (23, 31, 2, 1), (31, 39, 3, 2), (39, 8, 0, 3), (0, 1, 2, 3), (7, 6, 5, 4), (4, 5, 16, 15), (15, 16, 17, 14), (14, 17, 18, 13), (13, 18, 19, 12), (12, 19, 20, 11), (11, 20, 21, 10), (10, 21, 22, 9), (9, 22, 23, 8), (5, 6, 24, 16), (16, 24, 25, 17), (17, 25, 26, 18), (18, 26, 27, 19), (19, 27, 28, 20), (20, 28, 29, 21), (21, 29, 30, 22), (22, 30, 31, 23), (6, 7, 32, 24), (24, 32, 33, 25), (25, 33, 34, 26), (26, 34, 35, 27), (27, 35, 36, 28), (28, 36, 37, 29), (29, 37, 38, 30), (30, 38, 39, 31), (7, 4, 15, 32), (32, 15, 14, 33), (33, 14, 13, 34), (34, 13, 12, 35), (35, 12, 11, 36), (36, 11, 10, 37), (37, 10, 9, 38), (38, 9, 8, 39), (44, 45, 41, 40), (45, 46, 42, 41), (46, 47, 43, 42), (47, 44, 40, 43), (40, 41, 42, 43), (47, 46, 45, 44), (52, 53, 49, 48), (53, 54, 50, 49), (54, 55, 51, 50), (55, 52, 48, 51), (48, 49, 50, 51), (55, 54, 53, 52)])
me_cube_016.materials.append(mat_material_001)
me_cube_016.use_remesh_preserve_volume = False
me_cube_016.use_remesh_preserve_attributes = False
me_cube_016.use_mirror_vertex_groups = False
me_cube_016.update()
me_cube_015 = bpy.data.meshes.new('Cube.015')
me_cube_015.from_pydata([(-32.42, -32.42, -0.05398), (-32.42, 32.42, -0.05398), (32.42, 32.42, -0.05398), (32.42, -32.42, -0.05398), (-32.42, -44.53, 153.6), (-32.42, 8.768, 190.6), (32.42, 8.768, 190.6), (32.42, -44.53, 153.6), (-32.42, -32.42, 20.36), (-32.42, -32.42, 40.77), (-32.42, -32.42, 61.18), (-32.42, -32.42, 81.59), (-32.42, -32.42, 102.0), (-32.42, -32.61, 122.2), (-32.42, -32.7, 133.3), (-32.42, -35.92, 143.8), (-32.42, 23.21, 170.4), (-32.42, 31.08, 145.8), (-32.42, 32.38, 122.4), (-32.42, 32.42, 102.0), (-32.42, 32.42, 81.59), (-32.42, 32.42, 61.18), (-32.42, 32.42, 40.77), (-32.42, 32.42, 20.36), (32.42, 23.21, 170.4), (32.42, 31.08, 145.8), (32.42, 32.38, 122.4), (32.42, 32.42, 102.0), (32.42, 32.42, 81.59), (32.42, 32.42, 61.18), (32.42, 32.42, 40.77), (32.42, 32.42, 20.36), (32.42, -35.92, 143.8), (32.42, -32.7, 133.3), (32.42, -32.61, 122.2), (32.42, -32.42, 102.0), (32.42, -32.42, 81.59), (32.42, -32.42, 61.18), (32.42, -32.42, 40.77), (32.42, -32.42, 20.36), (-15.19, 44.33, 115.9), (-7.832, 48.54, 115.9), (-3.762, 41.42, 118.1), (-11.12, 37.21, 118.1), (-41.69, 90.69, 319.5), (-34.32, 94.9, 319.5), (-30.25, 87.78, 321.7), (-37.62, 83.57, 321.7), (-52.41, 123.8, 209.9), (-47.37, 126.7, 209.9), (15.05, 17.5, 242.9), (10.01, 14.62, 242.9), (-63.2, 142.7, 292.9), (-58.17, 145.6, 292.9), (4.254, 36.39, 325.9), (-0.7829, 33.51, 325.9)], [], [(8, 23, 1, 0), (23, 31, 2, 1), (31, 39, 3, 2), (39, 8, 0, 3), (0, 1, 2, 3), (7, 6, 5, 4), (4, 5, 16, 15), (15, 16, 17, 14), (14, 17, 18, 13), (13, 18, 19, 12), (12, 19, 20, 11), (11, 20, 21, 10), (10, 21, 22, 9), (9, 22, 23, 8), (5, 6, 24, 16), (16, 24, 25, 17), (17, 25, 26, 18), (18, 26, 27, 19), (19, 27, 28, 20), (20, 28, 29, 21), (21, 29, 30, 22), (22, 30, 31, 23), (6, 7, 32, 24), (24, 32, 33, 25), (25, 33, 34, 26), (26, 34, 35, 27), (27, 35, 36, 28), (28, 36, 37, 29), (29, 37, 38, 30), (30, 38, 39, 31), (7, 4, 15, 32), (32, 15, 14, 33), (33, 14, 13, 34), (34, 13, 12, 35), (35, 12, 11, 36), (36, 11, 10, 37), (37, 10, 9, 38), (38, 9, 8, 39), (44, 45, 41, 40), (45, 46, 42, 41), (46, 47, 43, 42), (47, 44, 40, 43), (40, 41, 42, 43), (47, 46, 45, 44), (52, 53, 49, 48), (53, 54, 50, 49), (54, 55, 51, 50), (55, 52, 48, 51), (48, 49, 50, 51), (55, 54, 53, 52)])
me_cube_015.materials.append(mat_material_001)
me_cube_015.use_remesh_preserve_volume = False
me_cube_015.use_remesh_preserve_attributes = False
me_cube_015.use_mirror_vertex_groups = False
me_cube_015.update()
me_cube_014 = bpy.data.meshes.new('Cube.014')
me_cube_014.from_pydata([(-32.42, -32.42, -0.05398), (-32.42, 32.42, -0.05398), (32.42, 32.42, -0.05398), (32.42, -32.42, -0.05398), (-32.42, -44.53, 153.6), (-32.42, 8.768, 190.6), (32.42, 8.768, 190.6), (32.42, -44.53, 153.6), (-32.42, -32.42, 20.36), (-32.42, -32.42, 40.77), (-32.42, -32.42, 61.18), (-32.42, -32.42, 81.59), (-32.42, -32.42, 102.0), (-32.42, -32.61, 122.2), (-32.42, -32.7, 133.3), (-32.42, -35.92, 143.8), (-32.42, 23.21, 170.4), (-32.42, 31.08, 145.8), (-32.42, 32.38, 122.4), (-32.42, 32.42, 102.0), (-32.42, 32.42, 81.59), (-32.42, 32.42, 61.18), (-32.42, 32.42, 40.77), (-32.42, 32.42, 20.36), (32.42, 23.21, 170.4), (32.42, 31.08, 145.8), (32.42, 32.38, 122.4), (32.42, 32.42, 102.0), (32.42, 32.42, 81.59), (32.42, 32.42, 61.18), (32.42, 32.42, 40.77), (32.42, 32.42, 20.36), (32.42, -35.92, 143.8), (32.42, -32.7, 133.3), (32.42, -32.61, 122.2), (32.42, -32.42, 102.0), (32.42, -32.42, 81.59), (32.42, -32.42, 61.18), (32.42, -32.42, 40.77), (32.42, -32.42, 20.36), (-15.19, 44.33, 115.9), (-7.832, 48.54, 115.9), (-3.762, 41.42, 118.1), (-11.12, 37.21, 118.1), (-41.69, 90.69, 319.5), (-34.32, 94.9, 319.5), (-30.25, 87.78, 321.7), (-37.62, 83.57, 321.7), (-52.41, 123.8, 209.9), (-47.37, 126.7, 209.9), (15.05, 17.5, 242.9), (10.01, 14.62, 242.9), (-63.2, 142.7, 292.9), (-58.17, 145.6, 292.9), (4.254, 36.39, 325.9), (-0.7829, 33.51, 325.9)], [], [(8, 23, 1, 0), (23, 31, 2, 1), (31, 39, 3, 2), (39, 8, 0, 3), (0, 1, 2, 3), (7, 6, 5, 4), (4, 5, 16, 15), (15, 16, 17, 14), (14, 17, 18, 13), (13, 18, 19, 12), (12, 19, 20, 11), (11, 20, 21, 10), (10, 21, 22, 9), (9, 22, 23, 8), (5, 6, 24, 16), (16, 24, 25, 17), (17, 25, 26, 18), (18, 26, 27, 19), (19, 27, 28, 20), (20, 28, 29, 21), (21, 29, 30, 22), (22, 30, 31, 23), (6, 7, 32, 24), (24, 32, 33, 25), (25, 33, 34, 26), (26, 34, 35, 27), (27, 35, 36, 28), (28, 36, 37, 29), (29, 37, 38, 30), (30, 38, 39, 31), (7, 4, 15, 32), (32, 15, 14, 33), (33, 14, 13, 34), (34, 13, 12, 35), (35, 12, 11, 36), (36, 11, 10, 37), (37, 10, 9, 38), (38, 9, 8, 39), (44, 45, 41, 40), (45, 46, 42, 41), (46, 47, 43, 42), (47, 44, 40, 43), (40, 41, 42, 43), (47, 46, 45, 44), (52, 53, 49, 48), (53, 54, 50, 49), (54, 55, 51, 50), (55, 52, 48, 51), (48, 49, 50, 51), (55, 54, 53, 52)])
me_cube_014.materials.append(mat_material_001)
me_cube_014.use_remesh_preserve_volume = False
me_cube_014.use_remesh_preserve_attributes = False
me_cube_014.use_mirror_vertex_groups = False
me_cube_014.update()
me_cube_013 = bpy.data.meshes.new('Cube.013')
me_cube_013.from_pydata([(-32.42, -32.42, -0.05398), (-32.42, 32.42, -0.05398), (32.42, 32.42, -0.05398), (32.42, -32.42, -0.05398), (-32.42, -44.53, 153.6), (-32.42, 8.768, 190.6), (32.42, 8.768, 190.6), (32.42, -44.53, 153.6), (-32.42, -32.42, 20.36), (-32.42, -32.42, 40.77), (-32.42, -32.42, 61.18), (-32.42, -32.42, 81.59), (-32.42, -32.42, 102.0), (-32.42, -32.61, 122.2), (-32.42, -32.7, 133.3), (-32.42, -35.92, 143.8), (-32.42, 23.21, 170.4), (-32.42, 31.08, 145.8), (-32.42, 32.38, 122.4), (-32.42, 32.42, 102.0), (-32.42, 32.42, 81.59), (-32.42, 32.42, 61.18), (-32.42, 32.42, 40.77), (-32.42, 32.42, 20.36), (32.42, 23.21, 170.4), (32.42, 31.08, 145.8), (32.42, 32.38, 122.4), (32.42, 32.42, 102.0), (32.42, 32.42, 81.59), (32.42, 32.42, 61.18), (32.42, 32.42, 40.77), (32.42, 32.42, 20.36), (32.42, -35.92, 143.8), (32.42, -32.7, 133.3), (32.42, -32.61, 122.2), (32.42, -32.42, 102.0), (32.42, -32.42, 81.59), (32.42, -32.42, 61.18), (32.42, -32.42, 40.77), (32.42, -32.42, 20.36), (-15.19, 44.33, 115.9), (-7.832, 48.54, 115.9), (-3.762, 41.42, 118.1), (-11.12, 37.21, 118.1), (-41.69, 90.69, 319.5), (-34.32, 94.9, 319.5), (-30.25, 87.78, 321.7), (-37.62, 83.57, 321.7), (-52.41, 123.8, 209.9), (-47.37, 126.7, 209.9), (15.05, 17.5, 242.9), (10.01, 14.62, 242.9), (-63.2, 142.7, 292.9), (-58.17, 145.6, 292.9), (4.254, 36.39, 325.9), (-0.7829, 33.51, 325.9)], [], [(8, 23, 1, 0), (23, 31, 2, 1), (31, 39, 3, 2), (39, 8, 0, 3), (0, 1, 2, 3), (7, 6, 5, 4), (4, 5, 16, 15), (15, 16, 17, 14), (14, 17, 18, 13), (13, 18, 19, 12), (12, 19, 20, 11), (11, 20, 21, 10), (10, 21, 22, 9), (9, 22, 23, 8), (5, 6, 24, 16), (16, 24, 25, 17), (17, 25, 26, 18), (18, 26, 27, 19), (19, 27, 28, 20), (20, 28, 29, 21), (21, 29, 30, 22), (22, 30, 31, 23), (6, 7, 32, 24), (24, 32, 33, 25), (25, 33, 34, 26), (26, 34, 35, 27), (27, 35, 36, 28), (28, 36, 37, 29), (29, 37, 38, 30), (30, 38, 39, 31), (7, 4, 15, 32), (32, 15, 14, 33), (33, 14, 13, 34), (34, 13, 12, 35), (35, 12, 11, 36), (36, 11, 10, 37), (37, 10, 9, 38), (38, 9, 8, 39), (44, 45, 41, 40), (45, 46, 42, 41), (46, 47, 43, 42), (47, 44, 40, 43), (40, 41, 42, 43), (47, 46, 45, 44), (52, 53, 49, 48), (53, 54, 50, 49), (54, 55, 51, 50), (55, 52, 48, 51), (48, 49, 50, 51), (55, 54, 53, 52)])
me_cube_013.materials.append(mat_material_001)
me_cube_013.use_remesh_preserve_volume = False
me_cube_013.use_remesh_preserve_attributes = False
me_cube_013.use_mirror_vertex_groups = False
me_cube_013.update()
me_cube_012 = bpy.data.meshes.new('Cube.012')
me_cube_012.from_pydata([(-32.42, -32.42, -0.05398), (-32.42, 32.42, -0.05398), (32.42, 32.42, -0.05398), (32.42, -32.42, -0.05398), (-32.42, -44.53, 153.6), (-32.42, 8.768, 190.6), (32.42, 8.768, 190.6), (32.42, -44.53, 153.6), (-32.42, -32.42, 20.36), (-32.42, -32.42, 40.77), (-32.42, -32.42, 61.18), (-32.42, -32.42, 81.59), (-32.42, -32.42, 102.0), (-32.42, -32.61, 122.2), (-32.42, -32.7, 133.3), (-32.42, -35.92, 143.8), (-32.42, 23.21, 170.4), (-32.42, 31.08, 145.8), (-32.42, 32.38, 122.4), (-32.42, 32.42, 102.0), (-32.42, 32.42, 81.59), (-32.42, 32.42, 61.18), (-32.42, 32.42, 40.77), (-32.42, 32.42, 20.36), (32.42, 23.21, 170.4), (32.42, 31.08, 145.8), (32.42, 32.38, 122.4), (32.42, 32.42, 102.0), (32.42, 32.42, 81.59), (32.42, 32.42, 61.18), (32.42, 32.42, 40.77), (32.42, 32.42, 20.36), (32.42, -35.92, 143.8), (32.42, -32.7, 133.3), (32.42, -32.61, 122.2), (32.42, -32.42, 102.0), (32.42, -32.42, 81.59), (32.42, -32.42, 61.18), (32.42, -32.42, 40.77), (32.42, -32.42, 20.36), (-15.19, 44.33, 115.9), (-7.832, 48.54, 115.9), (-3.762, 41.42, 118.1), (-11.12, 37.21, 118.1), (-41.69, 90.69, 319.5), (-34.32, 94.9, 319.5), (-30.25, 87.78, 321.7), (-37.62, 83.57, 321.7), (-52.41, 123.8, 209.9), (-47.37, 126.7, 209.9), (15.05, 17.5, 242.9), (10.01, 14.62, 242.9), (-63.2, 142.7, 292.9), (-58.17, 145.6, 292.9), (4.254, 36.39, 325.9), (-0.7829, 33.51, 325.9)], [], [(8, 23, 1, 0), (23, 31, 2, 1), (31, 39, 3, 2), (39, 8, 0, 3), (0, 1, 2, 3), (7, 6, 5, 4), (4, 5, 16, 15), (15, 16, 17, 14), (14, 17, 18, 13), (13, 18, 19, 12), (12, 19, 20, 11), (11, 20, 21, 10), (10, 21, 22, 9), (9, 22, 23, 8), (5, 6, 24, 16), (16, 24, 25, 17), (17, 25, 26, 18), (18, 26, 27, 19), (19, 27, 28, 20), (20, 28, 29, 21), (21, 29, 30, 22), (22, 30, 31, 23), (6, 7, 32, 24), (24, 32, 33, 25), (25, 33, 34, 26), (26, 34, 35, 27), (27, 35, 36, 28), (28, 36, 37, 29), (29, 37, 38, 30), (30, 38, 39, 31), (7, 4, 15, 32), (32, 15, 14, 33), (33, 14, 13, 34), (34, 13, 12, 35), (35, 12, 11, 36), (36, 11, 10, 37), (37, 10, 9, 38), (38, 9, 8, 39), (44, 45, 41, 40), (45, 46, 42, 41), (46, 47, 43, 42), (47, 44, 40, 43), (40, 41, 42, 43), (47, 46, 45, 44), (52, 53, 49, 48), (53, 54, 50, 49), (54, 55, 51, 50), (55, 52, 48, 51), (48, 49, 50, 51), (55, 54, 53, 52)])
me_cube_012.materials.append(mat_material_001)
me_cube_012.use_remesh_preserve_volume = False
me_cube_012.use_remesh_preserve_attributes = False
me_cube_012.use_mirror_vertex_groups = False
me_cube_012.update()
me_cube_011 = bpy.data.meshes.new('Cube.011')
me_cube_011.from_pydata([(-32.42, -32.42, -0.05398), (-32.42, 32.42, -0.05398), (32.42, 32.42, -0.05398), (32.42, -32.42, -0.05398), (-32.42, -44.53, 153.6), (-32.42, 8.768, 190.6), (32.42, 8.768, 190.6), (32.42, -44.53, 153.6), (-32.42, -32.42, 20.36), (-32.42, -32.42, 40.77), (-32.42, -32.42, 61.18), (-32.42, -32.42, 81.59), (-32.42, -32.42, 102.0), (-32.42, -32.61, 122.2), (-32.42, -32.7, 133.3), (-32.42, -35.92, 143.8), (-32.42, 23.21, 170.4), (-32.42, 31.08, 145.8), (-32.42, 32.38, 122.4), (-32.42, 32.42, 102.0), (-32.42, 32.42, 81.59), (-32.42, 32.42, 61.18), (-32.42, 32.42, 40.77), (-32.42, 32.42, 20.36), (32.42, 23.21, 170.4), (32.42, 31.08, 145.8), (32.42, 32.38, 122.4), (32.42, 32.42, 102.0), (32.42, 32.42, 81.59), (32.42, 32.42, 61.18), (32.42, 32.42, 40.77), (32.42, 32.42, 20.36), (32.42, -35.92, 143.8), (32.42, -32.7, 133.3), (32.42, -32.61, 122.2), (32.42, -32.42, 102.0), (32.42, -32.42, 81.59), (32.42, -32.42, 61.18), (32.42, -32.42, 40.77), (32.42, -32.42, 20.36), (-15.19, 44.33, 115.9), (-7.832, 48.54, 115.9), (-3.762, 41.42, 118.1), (-11.12, 37.21, 118.1), (-41.69, 90.69, 319.5), (-34.32, 94.9, 319.5), (-30.25, 87.78, 321.7), (-37.62, 83.57, 321.7), (-52.41, 123.8, 209.9), (-47.37, 126.7, 209.9), (15.05, 17.5, 242.9), (10.01, 14.62, 242.9), (-63.2, 142.7, 292.9), (-58.17, 145.6, 292.9), (4.254, 36.39, 325.9), (-0.7829, 33.51, 325.9)], [], [(8, 23, 1, 0), (23, 31, 2, 1), (31, 39, 3, 2), (39, 8, 0, 3), (0, 1, 2, 3), (7, 6, 5, 4), (4, 5, 16, 15), (15, 16, 17, 14), (14, 17, 18, 13), (13, 18, 19, 12), (12, 19, 20, 11), (11, 20, 21, 10), (10, 21, 22, 9), (9, 22, 23, 8), (5, 6, 24, 16), (16, 24, 25, 17), (17, 25, 26, 18), (18, 26, 27, 19), (19, 27, 28, 20), (20, 28, 29, 21), (21, 29, 30, 22), (22, 30, 31, 23), (6, 7, 32, 24), (24, 32, 33, 25), (25, 33, 34, 26), (26, 34, 35, 27), (27, 35, 36, 28), (28, 36, 37, 29), (29, 37, 38, 30), (30, 38, 39, 31), (7, 4, 15, 32), (32, 15, 14, 33), (33, 14, 13, 34), (34, 13, 12, 35), (35, 12, 11, 36), (36, 11, 10, 37), (37, 10, 9, 38), (38, 9, 8, 39), (44, 45, 41, 40), (45, 46, 42, 41), (46, 47, 43, 42), (47, 44, 40, 43), (40, 41, 42, 43), (47, 46, 45, 44), (52, 53, 49, 48), (53, 54, 50, 49), (54, 55, 51, 50), (55, 52, 48, 51), (48, 49, 50, 51), (55, 54, 53, 52)])
me_cube_011.materials.append(mat_material_001)
me_cube_011.use_remesh_preserve_volume = False
me_cube_011.use_remesh_preserve_attributes = False
me_cube_011.use_mirror_vertex_groups = False
me_cube_011.update()
me_cube_010 = bpy.data.meshes.new('Cube.010')
me_cube_010.from_pydata([(-32.42, -32.42, -0.05398), (-32.42, 32.42, -0.05398), (32.42, 32.42, -0.05398), (32.42, -32.42, -0.05398), (-32.42, -44.53, 153.6), (-32.42, 8.768, 190.6), (32.42, 8.768, 190.6), (32.42, -44.53, 153.6), (-32.42, -32.42, 20.36), (-32.42, -32.42, 40.77), (-32.42, -32.42, 61.18), (-32.42, -32.42, 81.59), (-32.42, -32.42, 102.0), (-32.42, -32.61, 122.2), (-32.42, -32.7, 133.3), (-32.42, -35.92, 143.8), (-32.42, 23.21, 170.4), (-32.42, 31.08, 145.8), (-32.42, 32.38, 122.4), (-32.42, 32.42, 102.0), (-32.42, 32.42, 81.59), (-32.42, 32.42, 61.18), (-32.42, 32.42, 40.77), (-32.42, 32.42, 20.36), (32.42, 23.21, 170.4), (32.42, 31.08, 145.8), (32.42, 32.38, 122.4), (32.42, 32.42, 102.0), (32.42, 32.42, 81.59), (32.42, 32.42, 61.18), (32.42, 32.42, 40.77), (32.42, 32.42, 20.36), (32.42, -35.92, 143.8), (32.42, -32.7, 133.3), (32.42, -32.61, 122.2), (32.42, -32.42, 102.0), (32.42, -32.42, 81.59), (32.42, -32.42, 61.18), (32.42, -32.42, 40.77), (32.42, -32.42, 20.36), (-15.19, 44.33, 115.9), (-7.832, 48.54, 115.9), (-3.762, 41.42, 118.1), (-11.12, 37.21, 118.1), (-41.69, 90.69, 319.5), (-34.32, 94.9, 319.5), (-30.25, 87.78, 321.7), (-37.62, 83.57, 321.7), (-52.41, 123.8, 209.9), (-47.37, 126.7, 209.9), (15.05, 17.5, 242.9), (10.01, 14.62, 242.9), (-63.2, 142.7, 292.9), (-58.17, 145.6, 292.9), (4.254, 36.39, 325.9), (-0.7829, 33.51, 325.9)], [], [(8, 23, 1, 0), (23, 31, 2, 1), (31, 39, 3, 2), (39, 8, 0, 3), (0, 1, 2, 3), (7, 6, 5, 4), (4, 5, 16, 15), (15, 16, 17, 14), (14, 17, 18, 13), (13, 18, 19, 12), (12, 19, 20, 11), (11, 20, 21, 10), (10, 21, 22, 9), (9, 22, 23, 8), (5, 6, 24, 16), (16, 24, 25, 17), (17, 25, 26, 18), (18, 26, 27, 19), (19, 27, 28, 20), (20, 28, 29, 21), (21, 29, 30, 22), (22, 30, 31, 23), (6, 7, 32, 24), (24, 32, 33, 25), (25, 33, 34, 26), (26, 34, 35, 27), (27, 35, 36, 28), (28, 36, 37, 29), (29, 37, 38, 30), (30, 38, 39, 31), (7, 4, 15, 32), (32, 15, 14, 33), (33, 14, 13, 34), (34, 13, 12, 35), (35, 12, 11, 36), (36, 11, 10, 37), (37, 10, 9, 38), (38, 9, 8, 39), (44, 45, 41, 40), (45, 46, 42, 41), (46, 47, 43, 42), (47, 44, 40, 43), (40, 41, 42, 43), (47, 46, 45, 44), (52, 53, 49, 48), (53, 54, 50, 49), (54, 55, 51, 50), (55, 52, 48, 51), (48, 49, 50, 51), (55, 54, 53, 52)])
me_cube_010.materials.append(mat_material_001)
me_cube_010.use_remesh_preserve_volume = False
me_cube_010.use_remesh_preserve_attributes = False
me_cube_010.use_mirror_vertex_groups = False
me_cube_010.update()
me_cube_009 = bpy.data.meshes.new('Cube.009')
me_cube_009.from_pydata([(-32.42, -32.42, -0.05398), (-32.42, 32.42, -0.05398), (32.42, 32.42, -0.05398), (32.42, -32.42, -0.05398), (-32.42, -44.53, 153.6), (-32.42, 8.768, 190.6), (32.42, 8.768, 190.6), (32.42, -44.53, 153.6), (-32.42, -32.42, 20.36), (-32.42, -32.42, 40.77), (-32.42, -32.42, 61.18), (-32.42, -32.42, 81.59), (-32.42, -32.42, 102.0), (-32.42, -32.61, 122.2), (-32.42, -32.7, 133.3), (-32.42, -35.92, 143.8), (-32.42, 23.21, 170.4), (-32.42, 31.08, 145.8), (-32.42, 32.38, 122.4), (-32.42, 32.42, 102.0), (-32.42, 32.42, 81.59), (-32.42, 32.42, 61.18), (-32.42, 32.42, 40.77), (-32.42, 32.42, 20.36), (32.42, 23.21, 170.4), (32.42, 31.08, 145.8), (32.42, 32.38, 122.4), (32.42, 32.42, 102.0), (32.42, 32.42, 81.59), (32.42, 32.42, 61.18), (32.42, 32.42, 40.77), (32.42, 32.42, 20.36), (32.42, -35.92, 143.8), (32.42, -32.7, 133.3), (32.42, -32.61, 122.2), (32.42, -32.42, 102.0), (32.42, -32.42, 81.59), (32.42, -32.42, 61.18), (32.42, -32.42, 40.77), (32.42, -32.42, 20.36), (-15.19, 44.33, 115.9), (-7.832, 48.54, 115.9), (-3.762, 41.42, 118.1), (-11.12, 37.21, 118.1), (-41.69, 90.69, 319.5), (-34.32, 94.9, 319.5), (-30.25, 87.78, 321.7), (-37.62, 83.57, 321.7), (-52.41, 123.8, 209.9), (-47.37, 126.7, 209.9), (15.05, 17.5, 242.9), (10.01, 14.62, 242.9), (-63.2, 142.7, 292.9), (-58.17, 145.6, 292.9), (4.254, 36.39, 325.9), (-0.7829, 33.51, 325.9)], [], [(8, 23, 1, 0), (23, 31, 2, 1), (31, 39, 3, 2), (39, 8, 0, 3), (0, 1, 2, 3), (7, 6, 5, 4), (4, 5, 16, 15), (15, 16, 17, 14), (14, 17, 18, 13), (13, 18, 19, 12), (12, 19, 20, 11), (11, 20, 21, 10), (10, 21, 22, 9), (9, 22, 23, 8), (5, 6, 24, 16), (16, 24, 25, 17), (17, 25, 26, 18), (18, 26, 27, 19), (19, 27, 28, 20), (20, 28, 29, 21), (21, 29, 30, 22), (22, 30, 31, 23), (6, 7, 32, 24), (24, 32, 33, 25), (25, 33, 34, 26), (26, 34, 35, 27), (27, 35, 36, 28), (28, 36, 37, 29), (29, 37, 38, 30), (30, 38, 39, 31), (7, 4, 15, 32), (32, 15, 14, 33), (33, 14, 13, 34), (34, 13, 12, 35), (35, 12, 11, 36), (36, 11, 10, 37), (37, 10, 9, 38), (38, 9, 8, 39), (44, 45, 41, 40), (45, 46, 42, 41), (46, 47, 43, 42), (47, 44, 40, 43), (40, 41, 42, 43), (47, 46, 45, 44), (52, 53, 49, 48), (53, 54, 50, 49), (54, 55, 51, 50), (55, 52, 48, 51), (48, 49, 50, 51), (55, 54, 53, 52)])
me_cube_009.materials.append(mat_material_001)
me_cube_009.use_remesh_preserve_volume = False
me_cube_009.use_remesh_preserve_attributes = False
me_cube_009.use_mirror_vertex_groups = False
me_cube_009.update()
me_cube_008 = bpy.data.meshes.new('Cube.008')
me_cube_008.from_pydata([(-32.42, -32.42, -0.05398), (-32.42, 32.42, -0.05398), (32.42, 32.42, -0.05398), (32.42, -32.42, -0.05398), (-32.42, -44.53, 153.6), (-32.42, 8.768, 190.6), (32.42, 8.768, 190.6), (32.42, -44.53, 153.6), (-32.42, -32.42, 20.36), (-32.42, -32.42, 40.77), (-32.42, -32.42, 61.18), (-32.42, -32.42, 81.59), (-32.42, -32.42, 102.0), (-32.42, -32.61, 122.2), (-32.42, -32.7, 133.3), (-32.42, -35.92, 143.8), (-32.42, 23.21, 170.4), (-32.42, 31.08, 145.8), (-32.42, 32.38, 122.4), (-32.42, 32.42, 102.0), (-32.42, 32.42, 81.59), (-32.42, 32.42, 61.18), (-32.42, 32.42, 40.77), (-32.42, 32.42, 20.36), (32.42, 23.21, 170.4), (32.42, 31.08, 145.8), (32.42, 32.38, 122.4), (32.42, 32.42, 102.0), (32.42, 32.42, 81.59), (32.42, 32.42, 61.18), (32.42, 32.42, 40.77), (32.42, 32.42, 20.36), (32.42, -35.92, 143.8), (32.42, -32.7, 133.3), (32.42, -32.61, 122.2), (32.42, -32.42, 102.0), (32.42, -32.42, 81.59), (32.42, -32.42, 61.18), (32.42, -32.42, 40.77), (32.42, -32.42, 20.36), (-15.19, 44.33, 115.9), (-7.832, 48.54, 115.9), (-3.762, 41.42, 118.1), (-11.12, 37.21, 118.1), (-41.69, 90.69, 319.5), (-34.32, 94.9, 319.5), (-30.25, 87.78, 321.7), (-37.62, 83.57, 321.7), (-52.41, 123.8, 209.9), (-47.37, 126.7, 209.9), (15.05, 17.5, 242.9), (10.01, 14.62, 242.9), (-63.2, 142.7, 292.9), (-58.17, 145.6, 292.9), (4.254, 36.39, 325.9), (-0.7829, 33.51, 325.9)], [], [(8, 23, 1, 0), (23, 31, 2, 1), (31, 39, 3, 2), (39, 8, 0, 3), (0, 1, 2, 3), (7, 6, 5, 4), (4, 5, 16, 15), (15, 16, 17, 14), (14, 17, 18, 13), (13, 18, 19, 12), (12, 19, 20, 11), (11, 20, 21, 10), (10, 21, 22, 9), (9, 22, 23, 8), (5, 6, 24, 16), (16, 24, 25, 17), (17, 25, 26, 18), (18, 26, 27, 19), (19, 27, 28, 20), (20, 28, 29, 21), (21, 29, 30, 22), (22, 30, 31, 23), (6, 7, 32, 24), (24, 32, 33, 25), (25, 33, 34, 26), (26, 34, 35, 27), (27, 35, 36, 28), (28, 36, 37, 29), (29, 37, 38, 30), (30, 38, 39, 31), (7, 4, 15, 32), (32, 15, 14, 33), (33, 14, 13, 34), (34, 13, 12, 35), (35, 12, 11, 36), (36, 11, 10, 37), (37, 10, 9, 38), (38, 9, 8, 39), (44, 45, 41, 40), (45, 46, 42, 41), (46, 47, 43, 42), (47, 44, 40, 43), (40, 41, 42, 43), (47, 46, 45, 44), (52, 53, 49, 48), (53, 54, 50, 49), (54, 55, 51, 50), (55, 52, 48, 51), (48, 49, 50, 51), (55, 54, 53, 52)])
me_cube_008.materials.append(mat_material_001)
me_cube_008.use_remesh_preserve_volume = False
me_cube_008.use_remesh_preserve_attributes = False
me_cube_008.use_mirror_vertex_groups = False
me_cube_008.update()
me_cube_005 = bpy.data.meshes.new('Cube.005')
me_cube_005.from_pydata([(-32.42, -32.42, -0.05397), (-32.42, 32.42, -0.05397), (32.42, 32.42, -0.05397), (32.42, -32.42, -0.05397), (-32.42, -32.73, 198.3), (-32.42, 31.4, 190.9), (32.42, 31.4, 190.9), (32.42, -32.73, 198.3), (-32.42, -32.42, 20.36), (-32.42, -32.42, 40.77), (-32.42, -32.42, 61.18), (-32.42, -37.41, 80.02), (-32.42, -38.21, 103.6), (-32.42, -33.76, 127.7), (-32.42, -30.1, 150.2), (-32.42, -29.75, 175.7), (-32.42, 32.69, 170.1), (-32.42, 33.13, 147.1), (-32.42, 27.2, 119.7), (-32.42, 27.43, 99.24), (-32.42, 30.39, 78.64), (-32.42, 32.42, 61.18), (-32.42, 32.42, 40.77), (-32.42, 32.42, 20.36), (32.42, 32.69, 170.1), (32.42, 33.13, 147.1), (32.42, 27.2, 119.7), (32.42, 27.43, 99.24), (32.42, 30.39, 78.64), (32.42, 32.42, 61.18), (32.42, 32.42, 40.77), (32.42, 32.42, 20.36), (32.42, -29.75, 175.7), (32.42, -30.1, 150.2), (32.42, -33.76, 127.7), (32.42, -38.21, 103.6), (32.42, -37.41, 80.02), (32.42, -32.42, 61.18), (32.42, -32.42, 40.77), (32.42, -32.42, 20.36)], [], [(8, 23, 1, 0), (23, 31, 2, 1), (31, 39, 3, 2), (39, 8, 0, 3), (0, 1, 2, 3), (7, 6, 5, 4), (4, 5, 16, 15), (15, 16, 17, 14), (14, 17, 18, 13), (13, 18, 19, 12), (12, 19, 20, 11), (11, 20, 21, 10), (10, 21, 22, 9), (9, 22, 23, 8), (5, 6, 24, 16), (16, 24, 25, 17), (17, 25, 26, 18), (18, 26, 27, 19), (19, 27, 28, 20), (20, 28, 29, 21), (21, 29, 30, 22), (22, 30, 31, 23), (6, 7, 32, 24), (24, 32, 33, 25), (25, 33, 34, 26), (26, 34, 35, 27), (27, 35, 36, 28), (28, 36, 37, 29), (29, 37, 38, 30), (30, 38, 39, 31), (7, 4, 15, 32), (32, 15, 14, 33), (33, 14, 13, 34), (34, 13, 12, 35), (35, 12, 11, 36), (36, 11, 10, 37), (37, 10, 9, 38), (38, 9, 8, 39)])
me_cube_005.materials.append(mat_material_002)
me_cube_005.use_remesh_preserve_volume = False
me_cube_005.use_remesh_preserve_attributes = False
me_cube_005.use_mirror_vertex_groups = False
me_cube_005.update()
me_cube_003 = bpy.data.meshes.new('Cube.003')
me_cube_003.from_pydata([(-6.52, -346.2, -363.8), (-6.52, -53.88, -363.8), (6.52, -53.88, -363.8), (6.52, -346.2, -363.8), (-6.52, -346.2, 127.0), (-6.52, -53.88, 127.0), (6.52, -53.88, 127.0), (6.52, -346.2, 127.0), (-100.0, -100.0, -100.0), (-100.0, 100.0, -100.0), (100.0, 100.0, -100.0), (100.0, -100.0, -100.0), (-100.0, -100.0, 100.0), (-100.0, 100.0, 100.0), (100.0, 100.0, 100.0), (100.0, -100.0, 100.0)], [], [(4, 5, 1, 0), (5, 6, 2, 1), (6, 7, 3, 2), (7, 4, 0, 3), (0, 1, 2, 3), (7, 6, 5, 4), (12, 13, 9, 8), (13, 14, 10, 9), (14, 15, 11, 10), (15, 12, 8, 11), (8, 9, 10, 11), (15, 14, 13, 12)])
me_cube_003.use_remesh_preserve_volume = False
me_cube_003.use_remesh_preserve_attributes = False
me_cube_003.use_mirror_vertex_groups = False
me_cube_003.update()
me_mesh = bpy.data.meshes.new('Mesh')
me_mesh.from_pydata([(1.647, 0.13, 0.0), (1.634, 0.1218, 0.0), (1.621, 0.1142, 0.0), (1.608, 0.1072, 0.0), (1.595, 0.1009, 0.0), (1.582, 0.09523, 0.0), (1.569, 0.09025, 0.0), (1.556, 0.08598, 0.0), (1.543, 0.08244, 0.0), (1.53, 0.07966, 0.0), (1.517, 0.07764, 0.0), (1.503, 0.07641, 0.0), (1.49, 0.076, 0.0), (1.469, 0.07696, 0.0), (1.45, 0.07982, 0.0), (1.432, 0.08458, 0.0), (1.416, 0.09122, 0.0), (1.401, 0.09974, 0.0), (1.388, 0.1101, 0.0), (1.376, 0.1224, 0.0), (1.365, 0.1364, 0.0), (1.356, 0.1524, 0.0), (1.349, 0.1701, 0.0), (1.343, 0.1896, 0.0), (1.339, 0.211, 0.0), (1.655, 0.211, 0.0), (1.653, 0.2507, 0.0), (1.649, 0.2869, 0.0), (1.641, 0.3196, 0.0), (1.631, 0.3488, 0.0), (1.618, 0.3745, 0.0), (1.602, 0.3968, 0.0), (1.584, 0.4155, 0.0), (1.563, 0.4309, 0.0), (1.541, 0.4428, 0.0), (1.516, 0.4512, 0.0), (1.489, 0.4563, 0.0), (1.46, 0.458, 0.0), (1.43, 0.4561, 0.0), (1.401, 0.4506, 0.0), (1.375, 0.4415, 0.0), (1.35, 0.4291, 0.0), (1.328, 0.4136, 0.0), (1.309, 0.395, 0.0), (1.291, 0.3736, 0.0), (1.277, 0.3496, 0.0), (1.265, 0.323, 0.0), (1.257, 0.2941, 0.0), (1.252, 0.2631, 0.0), (1.25, 0.23, 0.0), (1.252, 0.1992, 0.0), (1.256, 0.1692, 0.0), (1.264, 0.1403, 0.0), (1.275, 0.1129, 0.0), (1.289, 0.08736, 0.0), (1.307, 0.064, 0.0), (1.326, 0.04323, 0.0), (1.349, 0.02541, 0.0), (1.375, 0.01091, 0.0), (1.403, 9.261e-05, 0.0), (1.434, -0.006665, 0.0), (1.468, -0.009, 0.0), (1.486, -0.008645, 0.0), (1.504, -0.007574, 0.0), (1.52, -0.005781, 0.0), (1.536, -0.003259, 0.0), (1.551, -1.157e-06, 0.0), (1.566, 0.004, 0.0), (1.58, 0.008751, 0.0), (1.593, 0.01426, 0.0), (1.607, 0.02053, 0.0), (1.62, 0.02757, 0.0), (1.634, 0.03539, 0.0), (1.647, 0.044, 0.0), (1.341, 0.27, 0.0), (1.345, 0.2871, 0.0), (1.349, 0.3029, 0.0), (1.355, 0.3173, 0.0), (1.363, 0.3303, 0.0), (1.371, 0.342, 0.0), (1.381, 0.3521, 0.0), (1.391, 0.3608, 0.0), (1.403, 0.368, 0.0), (1.416, 0.3736, 0.0), (1.43, 0.3777, 0.0), (1.446, 0.3802, 0.0), (1.462, 0.381, 0.0), (1.477, 0.3801, 0.0), (1.491, 0.3775, 0.0), (1.505, 0.3732, 0.0), (1.517, 0.3673, 0.0), (1.527, 0.3599, 0.0), (1.537, 0.351, 0.0), (1.545, 0.3407, 0.0), (1.552, 0.329, 0.0), (1.558, 0.316, 0.0), (1.563, 0.3018, 0.0), (1.566, 0.2865, 0.0), (1.567, 0.27, 0.0), (0.977, -0.009, 0.0), (1.007, -0.009, 0.0), (1.205, 0.449, 0.0), (1.11, 0.449, 0.0), (0.992, 0.173, 0.0), (0.871, 0.449, 0.0), (0.774, 0.449, 0.0), (0.492, 0.458, 0.0), (0.4592, 0.456, 0.0), (0.4279, 0.45, 0.0), (0.3984, 0.4404, 0.0), (0.371, 0.4273, 0.0), (0.3459, 0.4111, 0.0), (0.3232, 0.3919, 0.0), (0.3034, 0.37, 0.0), (0.2867, 0.3457, 0.0), (0.2732, 0.3192, 0.0), (0.2632, 0.2908, 0.0), (0.2571, 0.2606, 0.0), (0.255, 0.229, 0.0), (0.257, 0.1953, 0.0), (0.263, 0.1635, 0.0), (0.2726, 0.1336, 0.0), (0.2858, 0.106, 0.0), (0.3022, 0.08078, 0.0), (0.3218, 0.05825, 0.0), (0.3442, 0.0386, 0.0), (0.3692, 0.02204, 0.0), (0.3968, 0.008781, 0.0), (0.4265, -0.0009537, 0.0), (0.4583, -0.006953, 0.0), (0.492, -0.009, 0.0), (0.527, -0.007029, 0.0), (0.56, -0.001231, 0.0), (0.5907, 0.008219, 0.0), (0.619, 0.02115, 0.0), (0.6447, 0.03738, 0.0), (0.6675, 0.05675, 0.0), (0.6873, 0.07908, 0.0), (0.704, 0.1042, 0.0), (0.7173, 0.1319, 0.0), (0.727, 0.1621, 0.0), (0.733, 0.1945, 0.0), (0.735, 0.229, 0.0), (0.7329, 0.2614, 0.0), (0.7268, 0.2921, 0.0), (0.7169, 0.3209, 0.0), (0.7033, 0.3475, 0.0), (0.6864, 0.3717, 0.0), (0.6664, 0.3934, 0.0), (0.6434, 0.4123, 0.0), (0.6177, 0.4282, 0.0), (0.5895, 0.4409, 0.0), (0.559, 0.4503, 0.0), (0.5264, 0.456, 0.0), (0.491, 0.378, 0.0), (0.5127, 0.3767, 0.0), (0.5332, 0.3729, 0.0), (0.5525, 0.3668, 0.0), (0.5702, 0.3584, 0.0), (0.5864, 0.348, 0.0), (0.6009, 0.3356, 0.0), (0.6135, 0.3214, 0.0), (0.6241, 0.3056, 0.0), (0.6326, 0.2881, 0.0), (0.6388, 0.2693, 0.0), (0.6427, 0.2492, 0.0), (0.644, 0.228, 0.0), (0.6428, 0.2045, 0.0), (0.6392, 0.1827, 0.0), (0.6333, 0.1625, 0.0), (0.6252, 0.1442, 0.0), (0.615, 0.1277, 0.0), (0.6028, 0.1131, 0.0), (0.5885, 0.1006, 0.0), (0.5724, 0.09015, 0.0), (0.5546, 0.08189, 0.0), (0.535, 0.07589, 0.0), (0.5138, 0.07224, 0.0), (0.491, 0.071, 0.0), (0.4701, 0.07229, 0.0), (0.4504, 0.07611, 0.0), (0.4321, 0.08233, 0.0), (0.4152, 0.09085, 0.0), (0.3999, 0.1016, 0.0), (0.3862, 0.1144, 0.0), (0.3744, 0.1292, 0.0), (0.3645, 0.1458, 0.0), (0.3566, 0.1642, 0.0), (0.3508, 0.1843, 0.0), (0.3472, 0.2059, 0.0), (0.346, 0.229, 0.0), (0.3472, 0.25, 0.0), (0.3509, 0.2699, 0.0), (0.3568, 0.2886, 0.0), (0.3649, 0.3059, 0.0), (0.375, 0.3216, 0.0), (0.387, 0.3358, 0.0), (0.4007, 0.3481, 0.0), (0.4161, 0.3585, 0.0), (0.4329, 0.3668, 0.0), (0.4511, 0.3729, 0.0), (0.4705, 0.3767, 0.0), (0.154, 0.682, 0.0), (0.065, 0.682, 0.0), (0.065, 0.0, 0.0), (0.154, 0.0, 0.0), (1.647, 0.13, 0.06283), (1.634, 0.1218, 0.06283), (1.621, 0.1142, 0.06283), (1.608, 0.1072, 0.06283), (1.595, 0.1009, 0.06283), (1.582, 0.09523, 0.06283), (1.569, 0.09025, 0.06283), (1.556, 0.08598, 0.06283), (1.543, 0.08244, 0.06283), (1.53, 0.07966, 0.06283), (1.517, 0.07764, 0.06283), (1.503, 0.07641, 0.06283), (1.49, 0.076, 0.06283), (1.469, 0.07696, 0.06283), (1.45, 0.07982, 0.06283), (1.432, 0.08458, 0.06283), (1.416, 0.09122, 0.06283), (1.401, 0.09974, 0.06283), (1.388, 0.1101, 0.06283), (1.376, 0.1224, 0.06283), (1.365, 0.1364, 0.06283), (1.356, 0.1524, 0.06283), (1.349, 0.1701, 0.06283), (1.343, 0.1896, 0.06283), (1.339, 0.211, 0.06283), (1.655, 0.211, 0.06283), (1.653, 0.2507, 0.06283), (1.649, 0.2869, 0.06283), (1.641, 0.3196, 0.06283), (1.631, 0.3488, 0.06283), (1.618, 0.3745, 0.06283), (1.602, 0.3968, 0.06283), (1.584, 0.4155, 0.06283), (1.563, 0.4309, 0.06283), (1.541, 0.4428, 0.06283), (1.516, 0.4512, 0.06283), (1.489, 0.4563, 0.06283), (1.46, 0.458, 0.06283), (1.43, 0.4561, 0.06283), (1.401, 0.4506, 0.06283), (1.375, 0.4415, 0.06283), (1.35, 0.4291, 0.06283), (1.328, 0.4136, 0.06283), (1.309, 0.395, 0.06283), (1.291, 0.3736, 0.06283), (1.277, 0.3496, 0.06283), (1.265, 0.323, 0.06283), (1.257, 0.2941, 0.06283), (1.252, 0.2631, 0.06283), (1.25, 0.23, 0.06283), (1.252, 0.1992, 0.06283), (1.256, 0.1692, 0.06283), (1.264, 0.1403, 0.06283), (1.275, 0.1129, 0.06283), (1.289, 0.08736, 0.06283), (1.307, 0.064, 0.06283), (1.326, 0.04323, 0.06283), (1.349, 0.02541, 0.06283), (1.375, 0.01091, 0.06283), (1.403, 9.267e-05, 0.06283), (1.434, -0.006665, 0.06283), (1.468, -0.009, 0.06283), (1.486, -0.008645, 0.06283), (1.504, -0.007574, 0.06283), (1.52, -0.005781, 0.06283), (1.536, -0.003259, 0.06283), (1.551, -1.102e-06, 0.06283), (1.566, 0.004, 0.06283), (1.58, 0.008751, 0.06283), (1.593, 0.01426, 0.06283), (1.607, 0.02053, 0.06283), (1.62, 0.02757, 0.06283), (1.634, 0.03539, 0.06283), (1.647, 0.044, 0.06283), (1.341, 0.27, 0.06283), (1.345, 0.2871, 0.06283), (1.349, 0.3029, 0.06283), (1.355, 0.3173, 0.06283), (1.363, 0.3303, 0.06283), (1.371, 0.342, 0.06283), (1.381, 0.3521, 0.06283), (1.391, 0.3608, 0.06283), (1.403, 0.368, 0.06283), (1.416, 0.3736, 0.06283), (1.43, 0.3777, 0.06283), (1.446, 0.3802, 0.06283), (1.462, 0.381, 0.06283), (1.477, 0.3801, 0.06283), (1.491, 0.3775, 0.06283), (1.505, 0.3732, 0.06283), (1.517, 0.3673, 0.06283), (1.527, 0.3599, 0.06283), (1.537, 0.351, 0.06283), (1.545, 0.3407, 0.06283), (1.552, 0.329, 0.06283), (1.558, 0.316, 0.06283), (1.563, 0.3018, 0.06283), (1.566, 0.2865, 0.06283), (1.567, 0.27, 0.06283), (0.977, -0.009, 0.06283), (1.007, -0.009, 0.06283), (1.205, 0.449, 0.06283), (1.11, 0.449, 0.06283), (0.992, 0.173, 0.06283), (0.871, 0.449, 0.06283), (0.774, 0.449, 0.06283), (0.492, 0.458, 0.06283), (0.4592, 0.456, 0.06283), (0.4279, 0.45, 0.06283), (0.3984, 0.4404, 0.06283), (0.371, 0.4273, 0.06283), (0.3459, 0.4111, 0.06283), (0.3232, 0.3919, 0.06283), (0.3034, 0.37, 0.06283), (0.2867, 0.3457, 0.06283), (0.2732, 0.3192, 0.06283), (0.2632, 0.2908, 0.06283), (0.2571, 0.2606, 0.06283), (0.255, 0.229, 0.06283), (0.257, 0.1953, 0.06283), (0.263, 0.1635, 0.06283), (0.2726, 0.1336, 0.06283), (0.2858, 0.106, 0.06283), (0.3022, 0.08078, 0.06283), (0.3218, 0.05825, 0.06283), (0.3442, 0.0386, 0.06283), (0.3692, 0.02204, 0.06283), (0.3968, 0.008781, 0.06283), (0.4265, -0.0009537, 0.06283), (0.4583, -0.006953, 0.06283), (0.492, -0.009, 0.06283), (0.527, -0.007029, 0.06283), (0.56, -0.001231, 0.06283), (0.5907, 0.008219, 0.06283), (0.619, 0.02115, 0.06283), (0.6447, 0.03738, 0.06283), (0.6675, 0.05675, 0.06283), (0.6873, 0.07908, 0.06283), (0.704, 0.1042, 0.06283), (0.7173, 0.1319, 0.06283), (0.727, 0.1621, 0.06283), (0.733, 0.1945, 0.06283), (0.735, 0.229, 0.06283), (0.7329, 0.2614, 0.06283), (0.7268, 0.2921, 0.06283), (0.7169, 0.3209, 0.06283), (0.7033, 0.3475, 0.06283), (0.6864, 0.3717, 0.06283), (0.6664, 0.3934, 0.06283), (0.6434, 0.4123, 0.06283), (0.6177, 0.4282, 0.06283), (0.5895, 0.4409, 0.06283), (0.559, 0.4503, 0.06283), (0.5264, 0.456, 0.06283), (0.491, 0.378, 0.06283), (0.5127, 0.3767, 0.06283), (0.5332, 0.3729, 0.06283), (0.5525, 0.3668, 0.06283), (0.5702, 0.3584, 0.06283), (0.5864, 0.348, 0.06283), (0.6009, 0.3356, 0.06283), (0.6135, 0.3214, 0.06283), (0.6241, 0.3056, 0.06283), (0.6326, 0.2881, 0.06283), (0.6388, 0.2693, 0.06283), (0.6427, 0.2492, 0.06283), (0.644, 0.228, 0.06283), (0.6428, 0.2045, 0.06283), (0.6392, 0.1827, 0.06283), (0.6333, 0.1625, 0.06283), (0.6252, 0.1442, 0.06283), (0.615, 0.1277, 0.06283), (0.6028, 0.1131, 0.06283), (0.5885, 0.1006, 0.06283), (0.5724, 0.09015, 0.06283), (0.5546, 0.08189, 0.06283), (0.535, 0.07589, 0.06283), (0.5138, 0.07224, 0.06283), (0.491, 0.071, 0.06283), (0.4701, 0.07229, 0.06283), (0.4504, 0.07611, 0.06283), (0.4321, 0.08233, 0.06283), (0.4152, 0.09085, 0.06283), (0.3999, 0.1016, 0.06283), (0.3862, 0.1144, 0.06283), (0.3744, 0.1292, 0.06283), (0.3645, 0.1458, 0.06283), (0.3566, 0.1642, 0.06283), (0.3508, 0.1843, 0.06283), (0.3472, 0.2059, 0.06283), (0.346, 0.229, 0.06283), (0.3472, 0.25, 0.06283), (0.3509, 0.2699, 0.06283), (0.3568, 0.2886, 0.06283), (0.3649, 0.3059, 0.06283), (0.375, 0.3216, 0.06283), (0.387, 0.3358, 0.06283), (0.4007, 0.3481, 0.06283), (0.4161, 0.3585, 0.06283), (0.4329, 0.3668, 0.06283), (0.4511, 0.3729, 0.06283), (0.4705, 0.3767, 0.06283), (0.154, 0.682, 0.06283), (0.065, 0.682, 0.06283), (0.065, 5.518e-08, 0.06283), (0.154, 5.518e-08, 0.06283)], [], [(38, 37, 36), (38, 36, 35), (39, 38, 35), (39, 35, 34), (40, 39, 34), (40, 34, 33), (41, 40, 33), (41, 33, 32), (42, 41, 32), (42, 32, 31), (43, 42, 31), (43, 31, 30), (44, 43, 86), (86, 43, 30), (44, 86, 85), (87, 86, 30), (44, 85, 84), (88, 87, 30), (44, 84, 83), (89, 88, 30), (89, 30, 29), (44, 83, 82), (45, 44, 82), (90, 89, 29), (45, 82, 81), (91, 90, 29), (45, 81, 80), (92, 91, 29), (45, 80, 79), (93, 92, 29), (46, 45, 79), (93, 29, 28), (46, 79, 78), (94, 93, 28), (46, 78, 77), (95, 94, 28), (47, 46, 77), (95, 28, 27), (47, 77, 76), (96, 95, 27), (47, 76, 75), (97, 96, 27), (48, 47, 75), (48, 75, 74), (97, 27, 26), (98, 97, 26), (48, 74, 98), (48, 98, 26), (49, 48, 26), (49, 26, 25), (50, 49, 24), (24, 49, 25), (50, 24, 23), (51, 50, 23), (51, 23, 22), (51, 22, 21), (52, 51, 21), (52, 21, 20), (53, 52, 20), (53, 20, 19), (1, 0, 73), (53, 19, 18), (2, 1, 73), (3, 2, 73), (54, 53, 18), (54, 18, 17), (4, 3, 73), (5, 4, 73), (54, 17, 16), (6, 5, 73), (54, 16, 15), (7, 6, 73), (55, 54, 15), (8, 7, 73), (55, 15, 14), (9, 8, 73), (55, 14, 13), (10, 9, 73), (11, 10, 73), (55, 13, 12), (12, 11, 73), (55, 12, 73), (56, 55, 73), (56, 73, 72), (57, 56, 72), (57, 72, 71), (57, 71, 70), (58, 57, 70), (58, 70, 69), (58, 69, 68), (59, 58, 68), (59, 68, 67), (59, 67, 66), (60, 59, 66), (60, 66, 65), (60, 65, 64), (60, 64, 63), (61, 60, 63), (61, 63, 62), (99, 105, 104), (99, 104, 103), (103, 102, 101), (103, 101, 100), (99, 103, 100), (107, 106, 153), (107, 153, 152), (108, 107, 152), (108, 152, 151), (109, 108, 151), (109, 151, 150), (110, 109, 150), (110, 150, 149), (111, 110, 149), (111, 149, 148), (112, 111, 148), (112, 148, 147), (113, 112, 154), (154, 112, 147), (113, 154, 201), (155, 154, 147), (113, 201, 200), (156, 155, 147), (113, 200, 199), (157, 156, 147), (157, 147, 146), (114, 113, 199), (114, 199, 198), (158, 157, 146), (114, 198, 197), (159, 158, 146), (114, 197, 196), (160, 159, 146), (160, 146, 145), (115, 114, 196), (115, 196, 195), (161, 160, 145), (115, 195, 194), (162, 161, 145), (162, 145, 144), (116, 115, 194), (116, 194, 193), (163, 162, 144), (163, 144, 143), (117, 116, 193), (117, 193, 192), (164, 163, 143), (117, 192, 191), (165, 164, 143), (165, 143, 142), (118, 117, 191), (118, 191, 190), (166, 165, 142), (119, 118, 190), (119, 190, 189), (166, 142, 141), (167, 166, 141), (119, 189, 188), (168, 167, 141), (120, 119, 188), (168, 141, 140), (120, 188, 187), (169, 168, 140), (120, 187, 186), (121, 120, 186), (170, 169, 140), (170, 140, 139), (121, 186, 185), (171, 170, 139), (122, 121, 185), (171, 139, 138), (122, 185, 184), (172, 171, 138), (122, 184, 183), (173, 172, 138), (123, 122, 183), (173, 138, 137), (123, 183, 182), (174, 173, 137), (123, 182, 181), (175, 174, 137), (123, 181, 180), (176, 175, 137), (124, 123, 180), (176, 137, 136), (124, 180, 179), (177, 176, 136), (124, 179, 178), (178, 177, 136), (124, 178, 136), (125, 124, 136), (125, 136, 135), (126, 125, 135), (126, 135, 134), (127, 126, 134), (127, 134, 133), (128, 127, 133), (128, 133, 132), (129, 128, 132), (129, 132, 131), (130, 129, 131), (204, 203, 202), (204, 202, 205), (244, 242, 243), (244, 241, 242), (245, 241, 244), (245, 240, 241), (246, 240, 245), (246, 239, 240), (247, 239, 246), (247, 238, 239), (248, 238, 247), (248, 237, 238), (249, 237, 248), (249, 236, 237), (250, 292, 249), (292, 236, 249), (250, 291, 292), (293, 236, 292), (250, 290, 291), (294, 236, 293), (250, 289, 290), (295, 236, 294), (295, 235, 236), (250, 288, 289), (251, 288, 250), (296, 235, 295), (251, 287, 288), (297, 235, 296), (251, 286, 287), (298, 235, 297), (251, 285, 286), (299, 235, 298), (252, 285, 251), (299, 234, 235), (252, 284, 285), (300, 234, 299), (252, 283, 284), (301, 234, 300), (253, 283, 252), (301, 233, 234), (253, 282, 283), (302, 233, 301), (253, 281, 282), (303, 233, 302), (254, 281, 253), (254, 280, 281), (303, 232, 233), (304, 232, 303), (254, 304, 280), (254, 232, 304), (255, 232, 254), (255, 231, 232), (256, 230, 255), (230, 231, 255), (256, 229, 230), (257, 229, 256), (257, 228, 229), (257, 227, 228), (258, 227, 257), (258, 226, 227), (259, 226, 258), (259, 225, 226), (207, 279, 206), (259, 224, 225), (208, 279, 207), (209, 279, 208), (260, 224, 259), (260, 223, 224), (210, 279, 209), (211, 279, 210), (260, 222, 223), (212, 279, 211), (260, 221, 222), (213, 279, 212), (261, 221, 260), (214, 279, 213), (261, 220, 221), (215, 279, 214), (261, 219, 220), (216, 279, 215), (217, 279, 216), (261, 218, 219), (218, 279, 217), (261, 279, 218), (262, 279, 261), (262, 278, 279), (263, 278, 262), (263, 277, 278), (263, 276, 277), (264, 276, 263), (264, 275, 276), (264, 274, 275), (265, 274, 264), (265, 273, 274), (265, 272, 273), (266, 272, 265), (266, 271, 272), (266, 270, 271), (266, 269, 270), (267, 269, 266), (267, 268, 269), (305, 310, 311), (305, 309, 310), (309, 307, 308), (309, 306, 307), (305, 306, 309), (313, 359, 312), (313, 358, 359), (314, 358, 313), (314, 357, 358), (315, 357, 314), (315, 356, 357), (316, 356, 315), (316, 355, 356), (317, 355, 316), (317, 354, 355), (318, 354, 317), (318, 353, 354), (319, 360, 318), (360, 353, 318), (319, 407, 360), (361, 353, 360), (319, 406, 407), (362, 353, 361), (319, 405, 406), (363, 353, 362), (363, 352, 353), (320, 405, 319), (320, 404, 405), (364, 352, 363), (320, 403, 404), (365, 352, 364), (320, 402, 403), (366, 352, 365), (366, 351, 352), (321, 402, 320), (321, 401, 402), (367, 351, 366), (321, 400, 401), (368, 351, 367), (368, 350, 351), (322, 400, 321), (322, 399, 400), (369, 350, 368), (369, 349, 350), (323, 399, 322), (323, 398, 399), (370, 349, 369), (323, 397, 398), (371, 349, 370), (371, 348, 349), (324, 397, 323), (324, 396, 397), (372, 348, 371), (325, 396, 324), (325, 395, 396), (372, 347, 348), (373, 347, 372), (325, 394, 395), (374, 347, 373), (326, 394, 325), (374, 346, 347), (326, 393, 394), (375, 346, 374), (326, 392, 393), (327, 392, 326), (376, 346, 375), (376, 345, 346), (327, 391, 392), (377, 345, 376), (328, 391, 327), (377, 344, 345), (328, 390, 391), (378, 344, 377), (328, 389, 390), (379, 344, 378), (329, 389, 328), (379, 343, 344), (329, 388, 389), (380, 343, 379), (329, 387, 388), (381, 343, 380), (329, 386, 387), (382, 343, 381), (330, 386, 329), (382, 342, 343), (330, 385, 386), (383, 342, 382), (330, 384, 385), (384, 342, 383), (330, 342, 384), (331, 342, 330), (331, 341, 342), (332, 341, 331), (332, 340, 341), (333, 340, 332), (333, 339, 340), (334, 339, 333), (334, 338, 339), (335, 338, 334), (335, 337, 338), (336, 337, 335), (410, 408, 409), (410, 411, 408), (34, 35, 241, 240), (116, 117, 323, 322), (106, 107, 313, 312), (100, 101, 307, 306), (122, 123, 329, 328), (59, 60, 266, 265), (114, 115, 321, 320), (19, 20, 226, 225), (5, 6, 212, 211), (2, 3, 209, 208), (172, 173, 379, 378), (109, 110, 316, 315), (80, 81, 287, 286), (146, 147, 353, 352), (117, 118, 324, 323), (171, 172, 378, 377), (23, 24, 230, 229), (17, 18, 224, 223), (75, 76, 282, 281), (68, 69, 275, 274), (93, 94, 300, 299), (101, 102, 308, 307), (113, 114, 320, 319), (160, 161, 367, 366), (90, 91, 297, 296), (141, 142, 348, 347), (21, 22, 228, 227), (9, 10, 216, 215), (97, 98, 304, 303), (111, 112, 318, 317), (164, 165, 371, 370), (98, 74, 280, 304), (170, 171, 377, 376), (53, 54, 260, 259), (126, 127, 333, 332), (179, 180, 386, 385), (103, 104, 310, 309), (61, 62, 268, 267), (192, 193, 399, 398), (177, 178, 384, 383), (129, 130, 336, 335), (154, 155, 361, 360), (99, 100, 306, 305), (45, 46, 252, 251), (138, 139, 345, 344), (144, 145, 351, 350), (127, 128, 334, 333), (196, 197, 403, 402), (36, 37, 243, 242), (57, 58, 264, 263), (40, 41, 247, 246), (181, 182, 388, 387), (94, 95, 301, 300), (41, 42, 248, 247), (115, 116, 322, 321), (163, 164, 370, 369), (67, 68, 274, 273), (131, 132, 338, 337), (12, 13, 219, 218), (37, 38, 244, 243), (39, 40, 246, 245), (48, 49, 255, 254), (195, 196, 402, 401), (4, 5, 211, 210), (187, 188, 394, 393), (142, 143, 349, 348), (55, 56, 262, 261), (168, 169, 375, 374), (60, 61, 267, 266), (86, 87, 293, 292), (200, 201, 407, 406), (73, 0, 206, 279), (104, 105, 311, 310), (189, 190, 396, 395), (162, 163, 369, 368), (158, 159, 365, 364), (123, 124, 330, 329), (173, 174, 380, 379), (121, 122, 328, 327), (87, 88, 294, 293), (108, 109, 315, 314), (16, 17, 223, 222), (35, 36, 242, 241), (24, 25, 231, 230), (183, 184, 390, 389), (197, 198, 404, 403), (119, 120, 326, 325), (58, 59, 265, 264), (136, 137, 343, 342), (32, 33, 239, 238), (82, 83, 289, 288), (194, 195, 401, 400), (176, 177, 383, 382), (13, 14, 220, 219), (102, 103, 309, 308), (135, 136, 342, 341), (84, 85, 291, 290), (33, 34, 240, 239), (3, 4, 210, 209), (46, 47, 253, 252), (63, 64, 270, 269), (14, 15, 221, 220), (165, 166, 372, 371), (147, 148, 354, 353), (204, 205, 411, 410), (56, 57, 263, 262), (107, 108, 314, 313), (120, 121, 327, 326), (1, 2, 208, 207), (28, 29, 235, 234), (65, 66, 272, 271), (145, 146, 352, 351), (185, 186, 392, 391), (18, 19, 225, 224), (188, 189, 395, 394), (148, 149, 355, 354), (10, 11, 217, 216), (78, 79, 285, 284), (50, 51, 257, 256), (30, 31, 237, 236), (153, 106, 312, 359), (91, 92, 298, 297), (125, 126, 332, 331), (83, 84, 290, 289), (139, 140, 346, 345), (89, 90, 296, 295), (202, 203, 409, 408), (105, 99, 305, 311), (150, 151, 357, 356), (95, 96, 302, 301), (198, 199, 405, 404), (29, 30, 236, 235), (161, 162, 368, 367), (159, 160, 366, 365), (7, 8, 214, 213), (54, 55, 261, 260), (72, 73, 279, 278), (27, 28, 234, 233), (156, 157, 363, 362), (26, 27, 233, 232), (205, 202, 408, 411), (112, 113, 319, 318), (44, 45, 251, 250), (96, 97, 303, 302), (38, 39, 245, 244), (79, 80, 286, 285), (199, 200, 406, 405), (174, 175, 381, 380), (186, 187, 393, 392), (22, 23, 229, 228), (134, 135, 341, 340), (182, 183, 389, 388), (157, 158, 364, 363), (169, 170, 376, 375), (118, 119, 325, 324), (81, 82, 288, 287), (193, 194, 400, 399), (151, 152, 358, 357), (191, 192, 398, 397), (178, 179, 385, 384), (8, 9, 215, 214), (62, 63, 269, 268), (167, 168, 374, 373), (155, 156, 362, 361), (137, 138, 344, 343), (143, 144, 350, 349), (42, 43, 249, 248), (25, 26, 232, 231), (85, 86, 292, 291), (43, 44, 250, 249), (52, 53, 259, 258), (133, 134, 340, 339), (76, 77, 283, 282), (64, 65, 271, 270), (184, 185, 391, 390), (128, 129, 335, 334), (74, 75, 281, 280), (149, 150, 356, 355), (175, 176, 382, 381), (20, 21, 227, 226), (11, 12, 218, 217), (0, 1, 207, 206), (66, 67, 273, 272), (166, 167, 373, 372), (15, 16, 222, 221), (132, 133, 339, 338), (31, 32, 238, 237), (88, 89, 295, 294), (69, 70, 276, 275), (110, 111, 317, 316), (70, 71, 277, 276), (77, 78, 284, 283), (71, 72, 278, 277), (203, 204, 410, 409), (124, 125, 331, 330), (47, 48, 254, 253), (92, 93, 299, 298), (49, 50, 256, 255), (190, 191, 397, 396), (201, 154, 360, 407), (152, 153, 359, 358), (130, 131, 337, 336), (140, 141, 347, 346), (6, 7, 213, 212), (51, 52, 258, 257), (180, 181, 387, 386)])
me_mesh.materials.append(mat_material_005)
me_mesh.use_remesh_preserve_volume = False
me_mesh.use_remesh_preserve_attributes = False
me_mesh.use_mirror_vertex_groups = False
me_mesh.update()
me_cube_002 = bpy.data.meshes.new('Cube.002')
me_cube_002.from_pydata([(-100.0, -100.0, -100.0), (-100.0, 100.0, -100.0), (100.0, 100.0, -100.0), (100.0, -100.0, -100.0), (-100.0, -100.0, 100.0), (-100.0, 100.0, 100.0), (100.0, 100.0, 100.0), (100.0, -100.0, 100.0)], [], [(4, 5, 1, 0), (5, 6, 2, 1), (6, 7, 3, 2), (7, 4, 0, 3), (0, 1, 2, 3), (7, 6, 5, 4)])
me_cube_002.materials.append(mat_material_003)
me_cube_002.use_remesh_preserve_volume = False
me_cube_002.use_remesh_preserve_attributes = False
me_cube_002.use_mirror_vertex_groups = False
me_cube_002.update()
me_cube_001 = bpy.data.meshes.new('Cube.001')
me_cube_001.from_pydata([(-100.0, -100.0, -100.0), (-100.0, 100.0, -100.0), (100.0, 100.0, -100.0), (100.0, -100.0, -100.0), (-100.0, -100.0, 100.0), (-100.0, 100.0, 100.0), (100.0, 100.0, 100.0), (100.0, -100.0, 100.0)], [], [(4, 5, 1, 0), (5, 6, 2, 1), (6, 7, 3, 2), (7, 4, 0, 3), (0, 1, 2, 3), (7, 6, 5, 4)])
me_cube_001.materials.append(mat_material_003)
me_cube_001.use_remesh_preserve_volume = False
me_cube_001.use_remesh_preserve_attributes = False
me_cube_001.use_mirror_vertex_groups = False
me_cube_001.update()
me_plane = bpy.data.meshes.new('Plane')
me_plane.from_pydata([(-100.0, -100.0, 0.0), (100.0, -100.0, 0.0), (-100.0, 100.0, 0.0), (100.0, 100.0, 0.0)], [], [(0, 1, 3, 2)])
me_plane.use_remesh_preserve_volume = False
me_plane.use_remesh_preserve_attributes = False
me_plane.use_mirror_vertex_groups = False
me_plane.update()
me_cube = bpy.data.meshes.new('Cube')
me_cube.from_pydata([(-32.42, -32.42, -0.05398), (-32.42, 32.42, -0.05398), (32.42, 32.42, -0.05398), (32.42, -32.42, -0.05398), (-32.42, -44.53, 153.6), (-32.42, 8.768, 190.6), (32.42, 8.768, 190.6), (32.42, -44.53, 153.6), (-32.42, -32.42, 20.36), (-32.42, -32.42, 40.77), (-32.42, -32.42, 61.18), (-32.42, -32.42, 81.59), (-32.42, -32.42, 102.0), (-32.42, -32.61, 122.2), (-32.42, -32.7, 133.3), (-32.42, -35.92, 143.8), (-32.42, 23.21, 170.4), (-32.42, 31.08, 145.8), (-32.42, 32.38, 122.4), (-32.42, 32.42, 102.0), (-32.42, 32.42, 81.59), (-32.42, 32.42, 61.18), (-32.42, 32.42, 40.77), (-32.42, 32.42, 20.36), (32.42, 23.21, 170.4), (32.42, 31.08, 145.8), (32.42, 32.38, 122.4), (32.42, 32.42, 102.0), (32.42, 32.42, 81.59), (32.42, 32.42, 61.18), (32.42, 32.42, 40.77), (32.42, 32.42, 20.36), (32.42, -35.92, 143.8), (32.42, -32.7, 133.3), (32.42, -32.61, 122.2), (32.42, -32.42, 102.0), (32.42, -32.42, 81.59), (32.42, -32.42, 61.18), (32.42, -32.42, 40.77), (32.42, -32.42, 20.36)], [], [(8, 23, 1, 0), (23, 31, 2, 1), (31, 39, 3, 2), (39, 8, 0, 3), (0, 1, 2, 3), (7, 6, 5, 4), (4, 5, 16, 15), (15, 16, 17, 14), (14, 17, 18, 13), (13, 18, 19, 12), (12, 19, 20, 11), (11, 20, 21, 10), (10, 21, 22, 9), (9, 22, 23, 8), (5, 6, 24, 16), (16, 24, 25, 17), (17, 25, 26, 18), (18, 26, 27, 19), (19, 27, 28, 20), (20, 28, 29, 21), (21, 29, 30, 22), (22, 30, 31, 23), (6, 7, 32, 24), (24, 32, 33, 25), (25, 33, 34, 26), (26, 34, 35, 27), (27, 35, 36, 28), (28, 36, 37, 29), (29, 37, 38, 30), (30, 38, 39, 31), (7, 4, 15, 32), (32, 15, 14, 33), (33, 14, 13, 34), (34, 13, 12, 35), (35, 12, 11, 36), (36, 11, 10, 37), (37, 10, 9, 38), (38, 9, 8, 39)])
me_cube.materials.append(mat_material_003)
me_cube.use_remesh_preserve_volume = False
me_cube.use_remesh_preserve_attributes = False
me_cube.use_mirror_vertex_groups = False
me_cube.update()

# ---- objects
ob_lighting = bpy.data.objects.new('Lighting', light_lamp)
ob_camera = bpy.data.objects.new('Camera', cam_camera)
ob_cube_023 = bpy.data.objects.new('Cube.023', me_cube_026)
ob_empty = bpy.data.objects.new('Empty', None)
ob_cube_022 = bpy.data.objects.new('Cube.022', me_cube_025)
ob_cube_021 = bpy.data.objects.new('Cube.021', me_cube_024)
ob_cube_020 = bpy.data.objects.new('Cube.020', me_cube_023)
ob_cube_019 = bpy.data.objects.new('Cube.019', me_cube_022)
ob_cube_018 = bpy.data.objects.new('Cube.018', me_cube_021)
ob_cube_017 = bpy.data.objects.new('Cube.017', me_cube_020)
ob_cube_016 = bpy.data.objects.new('Cube.016', me_cube_019)
ob_cube_015 = bpy.data.objects.new('Cube.015', me_cube_018)
ob_cube_014 = bpy.data.objects.new('Cube.014', me_cube_017)
ob_cube_013 = bpy.data.objects.new('Cube.013', me_cube_016)
ob_cube_012 = bpy.data.objects.new('Cube.012', me_cube_015)
ob_cube_011 = bpy.data.objects.new('Cube.011', me_cube_014)
ob_cube_010 = bpy.data.objects.new('Cube.010', me_cube_013)
ob_cube_009 = bpy.data.objects.new('Cube.009', me_cube_012)
ob_cube_008 = bpy.data.objects.new('Cube.008', me_cube_011)
ob_cube_006 = bpy.data.objects.new('Cube.006', me_cube_010)
ob_cube_004 = bpy.data.objects.new('Cube.004', me_cube_009)
ob_cube_007 = bpy.data.objects.new('Cube.007', me_cube_008)
ob_cube_005 = bpy.data.objects.new('Cube.005', me_cube_005)
ob_cube_003 = bpy.data.objects.new('Cube.003', me_cube_003)
ob_text = bpy.data.objects.new('Text', me_mesh)
ob_cube_002 = bpy.data.objects.new('Cube.002', me_cube_002)
ob_cube_001 = bpy.data.objects.new('Cube.001', me_cube_001)
ob_plane = bpy.data.objects.new('Plane', me_plane)
ob_cube = bpy.data.objects.new('Cube', me_cube)

# ---- transforms, parenting, visibility, modifiers, constraints
ob_lighting.location = (-663.0, 0.0, 585.6)
ob_lighting.rotation_euler = (0.0, -1.192, 0.0)
ob_lighting.scale = (31.0, 31.0, 31.0)
ob_lighting.lock_rotations_4d = False
ob_lighting.empty_display_type = 'ARROWS'
ob_lighting.color = (0.0, 0.0, 0.0, 0.0)
ob_lighting.lineart.crease_threshold = 0.0
ob_camera.location = (831.2, 644.1, 94.24)
ob_camera.rotation_euler = (1.721, -0.0001072, 8.704)
ob_camera.scale = (114.5, 114.5, 114.5)
ob_camera.lock_rotations_4d = False
ob_camera.empty_display_type = 'ARROWS'
ob_camera.color = (0.0, 0.0, 0.0, 0.0)
ob_camera.display_type = 'WIRE'
ob_camera.lineart.crease_threshold = 0.0
ob_cube_023.location = (-116.0, -297.2, 267.9)
ob_cube_023.rotation_euler = (0.0, -0.0, -0.7813)
ob_cube_023.scale = (12.37, 9.561, 9.561)
ob_cube_023.lineart.crease_threshold = 0.0
ob_empty.location = (-32.6, 43.97, 267.9)
ob_empty.empty_image_offset = (0.0, 0.0)
ob_empty.lineart.crease_threshold = 0.0
ob_cube_022.location = (139.8, -1308.0, 0.0001235)
ob_cube_022.rotation_euler = (0.0, -0.0, 4.06)
ob_cube_022.scale = (1.879, 1.879, 1.879)
ob_cube_022.lineart.crease_threshold = 0.0
ob_cube_021.location = (210.7, -1515.0, 0.0001235)
ob_cube_021.rotation_euler = (0.0, 0.0, 4.785)
ob_cube_021.scale = (1.879, 1.879, 1.879)
ob_cube_021.lineart.crease_threshold = 0.0
ob_cube_020.location = (-74.25, -1605.0, 0.0001235)
ob_cube_020.rotation_euler = (0.0, -0.0, 4.147)
ob_cube_020.scale = (1.879, 1.879, 1.879)
ob_cube_020.lineart.crease_threshold = 0.0
ob_cube_019.location = (-634.7, -1360.0, 0.0001235)
ob_cube_019.rotation_euler = (0.0, -0.0, 3.283)
ob_cube_019.scale = (1.879, 1.879, 1.879)
ob_cube_019.lineart.crease_threshold = 0.0
ob_cube_018.location = (-381.2, -1518.0, 0.0001235)
ob_cube_018.rotation_euler = (0.0, -0.0, 3.921)
ob_cube_018.scale = (1.879, 1.879, 1.879)
ob_cube_018.lineart.crease_threshold = 0.0
ob_cube_017.location = (-236.0, -1273.0, 0.0001235)
ob_cube_017.rotation_euler = (0.0, -0.0, 3.196)
ob_cube_017.scale = (1.879, 1.879, 1.879)
ob_cube_017.lineart.crease_threshold = 0.0
ob_cube_016.location = (-656.3, -640.8, -4.134e-06)
ob_cube_016.rotation_euler = (0.0, -0.0, 2.159)
ob_cube_016.scale = (1.879, 1.879, 1.879)
ob_cube_016.lineart.crease_threshold = 0.0
ob_cube_015.location = (-941.5, -640.8, -4.134e-06)
ob_cube_015.rotation_euler = (0.0, -0.0, 2.884)
ob_cube_015.scale = (1.879, 1.879, 1.879)
ob_cube_015.lineart.crease_threshold = 0.0
ob_cube_014.location = (-934.3, -342.1, -4.134e-06)
ob_cube_014.rotation_euler = (0.0, -0.0, 2.246)
ob_cube_014.scale = (1.879, 1.879, 1.879)
ob_cube_014.lineart.crease_threshold = 0.0
ob_cube_013.location = (-859.8, -949.1, -4.134e-06)
ob_cube_013.rotation_euler = (0.0, -0.0, 3.111)
ob_cube_013.scale = (1.879, 1.879, 1.879)
ob_cube_013.lineart.crease_threshold = 0.0
ob_cube_012.location = (-637.1, -1148.0, -4.134e-06)
ob_cube_012.rotation_euler = (0.0, -0.0, 3.749)
ob_cube_012.scale = (1.879, 1.879, 1.879)
ob_cube_012.lineart.crease_threshold = 0.0
ob_cube_011.location = (-495.3, -982.2, -4.134e-06)
ob_cube_011.rotation_euler = (0.0, -0.0, 3.024)
ob_cube_011.scale = (1.879, 1.879, 1.879)
ob_cube_011.lineart.crease_threshold = 0.0
ob_cube_010.location = (-34.55, -815.4, 0.0)
ob_cube_010.rotation_euler = (0.0, -0.0, 3.024)
ob_cube_010.scale = (1.879, 1.879, 1.879)
ob_cube_010.lineart.crease_threshold = 0.0
ob_cube_009.location = (-176.4, -981.7, 0.0)
ob_cube_009.rotation_euler = (0.0, -0.0, 3.749)
ob_cube_009.scale = (1.879, 1.879, 1.879)
ob_cube_009.lineart.crease_threshold = 0.0
ob_cube_008.location = (-399.0, -782.4, 0.0)
ob_cube_008.rotation_euler = (0.0, -0.0, 3.111)
ob_cube_008.scale = (1.879, 1.879, 1.879)
ob_cube_008.lineart.crease_threshold = 0.0
ob_cube_006.location = (-473.6, -175.3, 0.0)
ob_cube_006.rotation_euler = (0.0, -0.0, 2.246)
ob_cube_006.scale = (1.879, 1.879, 1.879)
ob_cube_006.lineart.crease_threshold = 0.0
ob_cube_004.location = (-480.7, -474.1, 0.0)
ob_cube_004.rotation_euler = (0.0, -0.0, 2.884)
ob_cube_004.scale = (1.879, 1.879, 1.879)
ob_cube_004.lineart.crease_threshold = 0.0
ob_cube_007.location = (-195.6, -474.1, 0.0)
ob_cube_007.rotation_euler = (0.0, -0.0, 2.159)
ob_cube_007.scale = (1.879, 1.879, 1.879)
ob_cube_007.lineart.crease_threshold = 0.0
ob_cube_005.location = (534.4, 20.87, -5.927e-06)
ob_cube_005.lineart.crease_threshold = 0.0
ob_cube_003.location = (398.7, 101.0, 37.7)
ob_cube_003.rotation_euler = (1.889, -0.4467, -1.944)
ob_cube_003.scale = (0.6503, 0.02901, 0.4289)
ob_cube_003.lineart.crease_threshold = 0.0
ob_text.location = (388.0, 357.9, 267.2)
ob_text.rotation_euler = (1.571, 0.2644, 2.09)
ob_text.scale = (57.16, 57.16, 57.16)
ob_text.lineart.crease_threshold = 0.0
ob_cube_002.location = (363.4, 401.1, 267.9)
ob_cube_002.rotation_euler = (0.0, -0.2564, -1.052)
ob_cube_002.scale = (0.6503, 0.02901, 0.4289)
ob_cube_002.lineart.crease_threshold = 0.0
ob_cube_001.location = (364.7, 387.0, 218.8)
ob_cube_001.rotation_euler = (0.0, -0.2564, -1.052)
ob_cube_001.scale = (0.0424, 0.0424, 1.053)
ob_cube_001.lineart.crease_threshold = 0.0
ob_plane.location = (0.0, 0.0, 0.0)
ob_plane.scale = (21.05, 21.05, 21.05)
ob_plane.lineart.crease_threshold = 0.0
ob_cube.location = (387.5, 320.9, -5.927e-06)
ob_cube.lineart.crease_threshold = 0.0
cam_camera.dof.focus_object = ob_empty

# ---- collection membership
col_collection_1.objects.link(ob_lighting)
col_collection_1.objects.link(ob_camera)
col_collection_2.objects.link(ob_cube_023)
col_collection_2.objects.link(ob_empty)
col_collection_2.objects.link(ob_cube_022)
col_collection_2.objects.link(ob_cube_021)
col_collection_2.objects.link(ob_cube_020)
col_collection_2.objects.link(ob_cube_019)
col_collection_2.objects.link(ob_cube_018)
col_collection_2.objects.link(ob_cube_017)
col_collection_2.objects.link(ob_cube_016)
col_collection_2.objects.link(ob_cube_015)
col_collection_2.objects.link(ob_cube_014)
col_collection_2.objects.link(ob_cube_013)
col_collection_2.objects.link(ob_cube_012)
col_collection_2.objects.link(ob_cube_011)
col_collection_2.objects.link(ob_cube_010)
col_collection_2.objects.link(ob_cube_009)
col_collection_2.objects.link(ob_cube_008)
col_collection_2.objects.link(ob_cube_006)
col_collection_2.objects.link(ob_cube_004)
col_collection_2.objects.link(ob_cube_007)
col_collection_2.objects.link(ob_cube_005)
col_collection_2.objects.link(ob_cube_003)
col_collection_2.objects.link(ob_text)
col_collection_2.objects.link(ob_cube_002)
col_collection_2.objects.link(ob_cube_001)
col_collection_2.objects.link(ob_plane)
col_collection_2.objects.link(ob_cube)

# ---- scene / render settings (as saved in the file)
scene.camera = ob_camera
scene.frame_start = 0; scene.frame_end = 30; scene.frame_set(0)
scene.render.engine = 'CYCLES'
scene.render.image_settings.compression = 90
scene.render.resolution_x = 1440
scene.render.resolution_y = 900
scene.render.dither_intensity = 0.0
scene.cycles.use_denoising = False
scene.cycles.samples = 500
scene.cycles.sampling_pattern = 'TABULATED_SOBOL'
scene.cycles.light_sampling_threshold = 0.0
scene.cycles.use_adaptive_sampling = False
scene.cycles.use_light_tree = False
scene.cycles.blur_glossy = 0.0
scene.cycles.volume_bounces = 1
scene.cycles.pixel_filter_type = 'GAUSSIAN'
scene.cycles.sample_clamp_indirect = 1.0
scene.view_settings.view_transform = 'Standard'
scene.view_settings.gamma = 1.169
scene.view_settings.use_curve_mapping = True
scene.view_settings.curve_mapping.use_clip = True
scene.view_settings.curve_mapping.clip_max_x = 1.0
scene.view_settings.curve_mapping.clip_max_y = 1.0
scene.view_settings.curve_mapping.extend = 'EXTRAPOLATED'
scene.view_settings.curve_mapping.white_level = (1.0, 1.0, 1.0)
_c = scene.view_settings.curve_mapping.curves[0]
while len(_c.points) > 2: _c.points.remove(_c.points[-1])
_c.points[0].location = (0.0, 0.0); _c.points[0].handle_type = 'AUTO'
_c.points[1].location = (0.62295, 0.60625); _c.points[1].handle_type = 'AUTO'
_p = _c.points.new(0.99672, 1.0); _p.handle_type = 'AUTO'
_c = scene.view_settings.curve_mapping.curves[1]
while len(_c.points) > 2: _c.points.remove(_c.points[-1])
_c.points[0].location = (0.07434, 0.0); _c.points[0].handle_type = 'AUTO'
_c.points[1].location = (0.63361, 0.5875); _c.points[1].handle_type = 'AUTO'
_p = _c.points.new(1.0, 1.0); _p.handle_type = 'AUTO'
_c = scene.view_settings.curve_mapping.curves[2]
while len(_c.points) > 2: _c.points.remove(_c.points[-1])
_c.points[0].location = (0.0, 0.05625); _c.points[0].handle_type = 'AUTO'
_c.points[1].location = (1.0, 1.0); _c.points[1].handle_type = 'AUTO'
_c = scene.view_settings.curve_mapping.curves[3]
while len(_c.points) > 2: _c.points.remove(_c.points[-1])
_c.points[0].location = (0.0, 0.0); _c.points[0].handle_type = 'AUTO'
_c.points[1].location = (1.0, 1.0); _c.points[1].handle_type = 'AUTO'
scene.view_settings.curve_mapping.update()
scene.unit_settings.scale_length = 0.01
bpy.context.view_layer.update()
